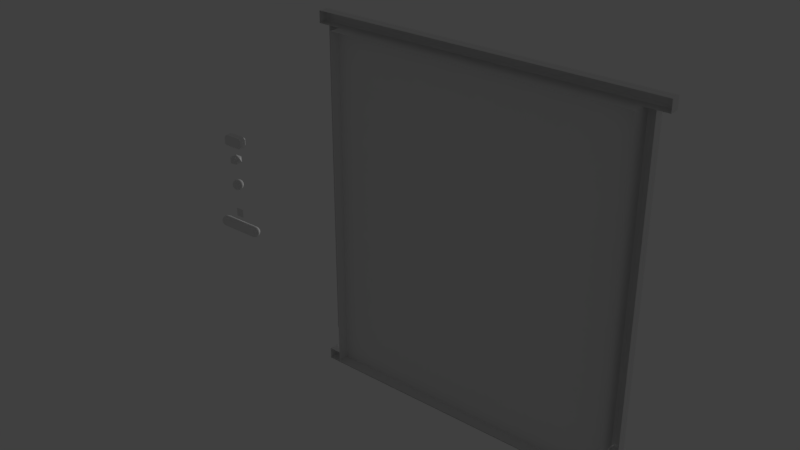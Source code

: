 # Source: scene_1.blend  (saved by Blender 2.79.0; exported with 4.5.12 LTS)
import bpy
from mathutils import Matrix  # noqa: F401  (used for matrix-valued properties, if any)

bpy.ops.wm.read_factory_settings(use_empty=True)
scene = bpy.context.scene
scene.name = 'Scene'

# ---- collections
col_collection_1 = bpy.data.collections.new('Collection 1'); scene.collection.children.link(col_collection_1)

# ---- materials (node trees are filled in below, after node groups)
mat_door = bpy.data.materials.new('door')
mat_door.alpha_threshold = 0.0
mat_door.use_transparent_shadow = False
mat_door.roughness = 0.5
mat_door.specular_intensity = 0.0
mat_wall = bpy.data.materials.new('wall')
mat_wall.alpha_threshold = 0.0
mat_wall.use_transparent_shadow = False
mat_wall.roughness = 0.5
mat_wall.specular_intensity = 0.0
mat_background = bpy.data.materials.new('background')
mat_background.alpha_threshold = 0.0
mat_background.use_transparent_shadow = False
mat_background.roughness = 0.5
mat_background.specular_intensity = 0.0
mat_ball = bpy.data.materials.new('ball')
mat_ball.alpha_threshold = 0.0
mat_ball.use_transparent_shadow = False
mat_ball.roughness = 0.5

# ---- material node trees

# ---- world
world_world = bpy.data.worlds.new('World'); scene.world = world_world
world_world.color = (0.05088, 0.05088, 0.05088)
world_world.use_sun_shadow = False
world_world.sun_shadow_jitter_overblur = 0.0
world_world.cycles.sampling_method = 'MANUAL'

# ---- lights
light_sun_001 = bpy.data.lights.new('Sun.001', 'SUN')
light_sun_001.transmission_factor = 0.0
light_sun_001.angle = 0.1993
light_sun_001.energy = 1.0
light_sun_001.shadow_buffer_clip_start = 0.5
light_sun_001.shadow_soft_size = 0.1
light_sun_001.shadow_cascade_max_distance = 1000.0

# ---- meshes
me_cube_009 = bpy.data.meshes.new('Cube.009')
me_cube_009.from_pydata([(-0.0475, -0.0475, -0.1396), (0.0475, -0.0475, -0.1396), (-0.03277, 0.0475, -0.1241), (-0.0475, 0.03277, -0.1396), (0.03277, 0.0475, -0.1241), (0.0475, 0.03277, -0.1396), (-0.0475, -0.0475, 0.1269), (-0.0475, 0.03277, 0.1269), (0.03277, 0.0475, 0.1396), (0.0475, 0.03277, 0.1269), (-0.03277, 0.0475, 0.1396), (0.0475, -0.0475, 0.1269)], [], [(10, 2, 3, 7), (5, 3, 2, 4), (9, 5, 4, 8), (3, 5, 1, 0), (5, 9, 11, 1), (0, 6, 7, 3), (2, 10, 8, 4)])
_uv = me_cube_009.uv_layers.new(name='UVMap')
_uv.uv.foreach_set('vector', [0.473, 0.9999, 0.4587, 0.2919, 0.5119, 0.2319, 0.5321, 0.962, 0.2376, 0.2319, 0.5119, 0.2319, 0.4587, 0.2919, 0.2911, 0.2884, 0.2198, 0.9613, 0.2376, 0.2319, 0.2911, 0.2884, 0.279, 0.9991, 0.5119, 0.2319, 0.2376, 0.2319, 0.2376, 9.395e-05, 0.5119, 8.67e-05, 0.2376, 0.2319, 0.2198, 0.9613, 8.67e-05, 0.956, 0.01789, 0.2265, 0.7318, 0.2258, 0.7519, 0.9559, 0.5321, 0.962, 0.5119, 0.2319, 0.4587, 0.2919, 0.473, 0.9999, 0.279, 0.9991, 0.2911, 0.2884])
me_cube_009.materials.append(mat_door)
me_cube_009.use_remesh_preserve_volume = False
me_cube_009.use_remesh_preserve_attributes = False
me_cube_009.use_mirror_vertex_groups = False
me_cube_009.update()
me_cube_008 = bpy.data.meshes.new('Cube.008')
me_cube_008.from_pydata([(-1.5, -0.05, 0.05), (1.5, -0.05, 0.05), (-1.5, -0.05, -0.05), (1.5, -0.05, -0.05), (-1.484, 0.05, 0.03449), (-1.5, 0.03449, 0.05), (1.484, 0.05, 0.03449), (1.5, 0.03449, 0.05), (-1.484, 0.05, -0.03449), (-1.5, 0.03449, -0.05), (1.5, 0.03449, -0.05), (1.484, 0.05, -0.03449)], [], [(4, 6, 11, 8), (10, 7, 1, 3), (0, 1, 7, 5), (9, 10, 3, 2), (6, 4, 5, 7), (9, 5, 4, 8), (7, 10, 11, 6), (10, 9, 8, 11), (5, 9, 2, 0)])
_uv = me_cube_008.uv_layers.new(name='UVMap')
_uv.uv.foreach_set('vector', [0.06552, 0.05724, 0.06515, 0.9434, 0.03937, 0.9428, 0.03973, 0.05657, 0.02564, 0.9546, 0.07924, 0.9547, 0.07916, 1.0, 0.02556, 0.9999, 0.1049, 0.04542, 0.1048, 0.9547, 0.07924, 0.9547, 0.07925, 0.04542, 0.02564, 0.04532, 0.02564, 0.9546, 3.237e-05, 0.9546, 3.237e-05, 0.04532, 0.06515, 0.9434, 0.06552, 0.05724, 0.07925, 0.04542, 0.07924, 0.9547, 0.02564, 0.04532, 0.07925, 0.04542, 0.06552, 0.05724, 0.03973, 0.05657, 0.07924, 0.9547, 0.02564, 0.9546, 0.03937, 0.9428, 0.06515, 0.9434, 0.02564, 0.9546, 0.02564, 0.04532, 0.03973, 0.05657, 0.03937, 0.9428, 0.07925, 0.04542, 0.02564, 0.04532, 0.02572, 3.237e-05, 0.07933, 0.0001272])
me_cube_008.materials.append(mat_wall)
me_cube_008.use_remesh_preserve_volume = False
me_cube_008.use_remesh_preserve_attributes = False
me_cube_008.use_mirror_vertex_groups = False
me_cube_008.update()
me_cube_007 = bpy.data.meshes.new('Cube.007')
me_cube_007.from_pydata([(-1.5, -0.05, 0.05), (1.5, -0.05, 0.05), (-1.5, -0.05, -0.05), (1.5, -0.05, -0.05), (-1.484, 0.05, 0.03449), (-1.5, 0.03449, 0.05), (1.484, 0.05, 0.03449), (1.5, 0.03449, 0.05), (-1.484, 0.05, -0.03449), (-1.5, 0.03449, -0.05), (1.5, 0.03449, -0.05), (1.484, 0.05, -0.03449)], [], [(4, 6, 11, 8), (10, 7, 1, 3), (0, 1, 7, 5), (9, 10, 3, 2), (6, 4, 5, 7), (9, 5, 4, 8), (7, 10, 11, 6), (10, 9, 8, 11), (5, 9, 2, 0)])
_uv = me_cube_007.uv_layers.new(name='UVMap')
_uv.uv.foreach_set('vector', [0.06552, 0.05724, 0.06515, 0.9434, 0.03937, 0.9428, 0.03973, 0.05657, 0.02564, 0.9546, 0.07924, 0.9547, 0.07916, 1.0, 0.02556, 0.9999, 0.1049, 0.04542, 0.1048, 0.9547, 0.07924, 0.9547, 0.07925, 0.04542, 0.02564, 0.04532, 0.02564, 0.9546, 3.237e-05, 0.9546, 3.237e-05, 0.04532, 0.06515, 0.9434, 0.06552, 0.05724, 0.07925, 0.04542, 0.07924, 0.9547, 0.02564, 0.04532, 0.07925, 0.04542, 0.06552, 0.05724, 0.03973, 0.05657, 0.07924, 0.9547, 0.02564, 0.9546, 0.03937, 0.9428, 0.06515, 0.9434, 0.02564, 0.9546, 0.02564, 0.04532, 0.03973, 0.05657, 0.03937, 0.9428, 0.07925, 0.04542, 0.02564, 0.04532, 0.02572, 3.237e-05, 0.07933, 0.0001272])
me_cube_007.materials.append(mat_wall)
me_cube_007.use_remesh_preserve_volume = False
me_cube_007.use_remesh_preserve_attributes = False
me_cube_007.use_mirror_vertex_groups = False
me_cube_007.update()
me_cube_006 = bpy.data.meshes.new('Cube.006')
me_cube_006.from_pydata([(-0.05, -0.05, 1.367), (0.05, -0.05, 1.367), (-0.03449, 0.05, 1.351), (-0.05, 0.03449, 1.367), (0.05, 0.03449, 1.367), (0.03449, 0.05, 1.351), (0.05, 0.03449, -1.367), (0.03449, 0.05, -1.354), (-0.03449, 0.05, -1.354), (-0.05, 0.03449, -1.367), (0.05, -0.05, -1.367), (-0.05, -0.05, -1.367)], [], [(8, 2, 5, 7), (4, 3, 0, 1), (11, 0, 3, 9), (6, 4, 1, 10), (3, 4, 5, 2), (4, 6, 7, 5), (2, 8, 9, 3)])
_uv = me_cube_006.uv_layers.new(name='UVMap')
_uv.uv.foreach_set('vector', [0.07196, 0.009915, 0.07401, 0.9404, 0.04595, 0.9396, 0.0468, 0.009893, 0.03161, 0.9521, 0.08811, 0.9522, 0.08799, 1.0, 0.03148, 0.9998, 0.1187, 7.191e-05, 0.1175, 0.9523, 0.08811, 0.9522, 0.08929, 3.524e-05, 0.02946, 3.445e-05, 0.03161, 0.9521, 0.00218, 0.9521, 3.445e-05, 0.0001007, 0.08811, 0.9522, 0.03161, 0.9521, 0.04595, 0.9396, 0.07401, 0.9404, 0.03161, 0.9521, 0.02946, 3.445e-05, 0.0468, 0.009893, 0.04595, 0.9396, 0.07401, 0.9404, 0.07196, 0.009915, 0.08929, 3.524e-05, 0.08811, 0.9522])
me_cube_006.materials.append(mat_wall)
me_cube_006.use_remesh_preserve_volume = False
me_cube_006.use_remesh_preserve_attributes = False
me_cube_006.use_mirror_vertex_groups = False
me_cube_006.update()
me_cube_005 = bpy.data.meshes.new('Cube.005')
me_cube_005.from_pydata([(-0.0475, -0.0475, -0.1396), (0.0475, -0.0475, -0.1396), (-0.03277, 0.0475, -0.1241), (-0.0475, 0.03277, -0.1396), (0.03277, 0.0475, -0.1241), (0.0475, 0.03277, -0.1396), (-0.0475, -0.0475, 0.1269), (0.0475, -0.0475, 0.1269), (-0.03277, 0.0475, 0.1396), (-0.0475, 0.03277, 0.1269), (0.0475, 0.03277, 0.1269), (0.03277, 0.0475, 0.1396)], [], [(8, 2, 3, 9), (5, 3, 2, 4), (10, 5, 4, 11), (3, 5, 1, 0), (5, 10, 7, 1), (0, 6, 9, 3), (2, 8, 11, 4)])
_uv = me_cube_005.uv_layers.new(name='UVMap')
_uv.uv.foreach_set('vector', [0.473, 0.9999, 0.4587, 0.2919, 0.5119, 0.2319, 0.5321, 0.962, 0.2376, 0.2319, 0.5119, 0.2319, 0.4587, 0.2919, 0.2911, 0.2884, 0.2198, 0.9613, 0.2376, 0.2319, 0.2911, 0.2884, 0.279, 0.9991, 0.5119, 0.2319, 0.2376, 0.2319, 0.2376, 9.362e-05, 0.5119, 8.67e-05, 0.2376, 0.2319, 0.2198, 0.9613, 8.67e-05, 0.956, 0.01789, 0.2265, 0.7318, 0.2258, 0.7519, 0.9559, 0.5321, 0.962, 0.5119, 0.2319, 0.4587, 0.2919, 0.473, 0.9999, 0.279, 0.9991, 0.2911, 0.2884])
me_cube_005.materials.append(mat_door)
me_cube_005.use_remesh_preserve_volume = False
me_cube_005.use_remesh_preserve_attributes = False
me_cube_005.use_mirror_vertex_groups = False
me_cube_005.update()
me_cube_003 = bpy.data.meshes.new('Cube.003')
me_cube_003.from_pydata([(-0.05, -0.05, 1.367), (0.05, -0.05, 1.367), (-0.03449, 0.05, 1.351), (-0.05, 0.03449, 1.367), (0.05, 0.03449, 1.367), (0.03449, 0.05, 1.351), (0.05, -0.05, -1.367), (-0.03449, 0.05, -1.354), (0.05, 0.03449, -1.367), (0.03449, 0.05, -1.354), (-0.05, 0.03449, -1.367), (-0.05, -0.05, -1.367)], [], [(7, 2, 5, 9), (4, 3, 0, 1), (11, 0, 3, 10), (8, 4, 1, 6), (3, 4, 5, 2), (4, 8, 9, 5), (2, 7, 10, 3)])
_uv = me_cube_003.uv_layers.new(name='UVMap')
_uv.uv.foreach_set('vector', [0.07196, 0.009915, 0.07401, 0.9404, 0.04595, 0.9396, 0.0468, 0.009893, 0.03161, 0.9521, 0.08811, 0.9522, 0.08799, 1.0, 0.03148, 0.9998, 0.1187, 7.182e-05, 0.1175, 0.9523, 0.08811, 0.9522, 0.08929, 3.52e-05, 0.02946, 3.445e-05, 0.03161, 0.9521, 0.00218, 0.9521, 3.445e-05, 0.0001007, 0.08811, 0.9522, 0.03161, 0.9521, 0.04595, 0.9396, 0.07401, 0.9404, 0.03161, 0.9521, 0.02946, 3.445e-05, 0.0468, 0.009893, 0.04595, 0.9396, 0.07401, 0.9404, 0.07196, 0.009915, 0.08929, 3.52e-05, 0.08811, 0.9522])
me_cube_003.materials.append(mat_wall)
me_cube_003.use_remesh_preserve_volume = False
me_cube_003.use_remesh_preserve_attributes = False
me_cube_003.use_mirror_vertex_groups = False
me_cube_003.update()
me_cube_001 = bpy.data.meshes.new('Cube.001')
me_cube_001.from_pydata([(-1.3, -0.05, -1.5), (-1.3, -0.05, 1.5), (-1.3, 0.05, -1.5), (-1.3, 0.05, 1.5), (1.3, -0.05, -1.5), (1.3, -0.05, 1.5), (1.3, 0.05, -1.5), (1.3, 0.05, 1.5)], [], [(0, 1, 3, 2), (2, 3, 7, 6), (6, 7, 5, 4), (2, 6, 4, 0), (7, 3, 1, 5)])
_uv = me_cube_001.uv_layers.new(name='UVMap')
_uv.uv.foreach_set('vector', [0.8749, 0.03134, 0.8749, 0.9687, 0.8437, 0.9687, 0.8437, 0.03134, 0.8437, 0.03134, 0.8437, 0.9687, 0.03134, 0.9687, 0.03134, 0.03134, 0.03134, 0.03134, 0.03134, 0.9687, 9.352e-05, 0.9687, 9.352e-05, 0.03134, 0.8437, 0.03134, 0.03134, 0.03134, 0.03134, 9.434e-05, 0.8437, 9.352e-05, 0.03134, 0.9687, 0.8437, 0.9687, 0.8437, 0.9999, 0.03134, 0.9999])
me_cube_001.materials.append(mat_background)
me_cube_001.use_remesh_preserve_volume = False
me_cube_001.use_remesh_preserve_attributes = False
me_cube_001.use_mirror_vertex_groups = False
me_cube_001.update()
me_sphere_001 = bpy.data.meshes.new('Sphere.001')
me_sphere_001.from_pydata([(0.0, -0.03536, 0.03536), (0.0, 0.01913, 0.04619), (0.0, 0.03536, 0.03536), (0.0, 0.04619, 0.01913), (0.009567, -0.04619, 0.01657), (0.01768, -0.03536, 0.03062), (0.0231, -0.01913, 0.04001), (0.025, 2.928e-10, 0.0433), (0.0231, 0.01913, 0.04001), (0.01768, 0.03536, 0.03062), (0.009567, 0.04619, 0.01657), (-6.538e-09, -0.05, 1.589e-09), (0.01657, -0.04619, 0.009567), (0.03062, -0.03536, 0.01768), (0.04001, -0.01913, 0.0231), (0.0433, 1.093e-09, 0.025), (0.04001, 0.01913, 0.0231), (0.03062, 0.03536, 0.01768), (0.01657, 0.04619, 0.009567), (0.01913, -0.04619, 5.698e-09), (0.03536, -0.03536, 5.427e-09), (0.04619, -0.01913, 4.645e-09), (0.05, 2.186e-09, 6.972e-09), (0.04619, 0.01913, 6.318e-09), (0.03536, 0.03536, 8.517e-09), (0.01913, 0.04619, 9.736e-09), (0.01657, -0.04619, -0.009567), (0.03062, -0.03536, -0.01768), (0.04001, -0.01913, -0.0231), (0.0433, 3.278e-09, -0.025), (0.04001, 0.01913, -0.0231), (0.03062, 0.03536, -0.01768), (0.01657, 0.04619, -0.009567), (0.009567, -0.04619, -0.01657), (0.01768, -0.03536, -0.03062), (0.0231, -0.01913, -0.04001), (0.025, 4.078e-09, -0.0433), (0.0231, 0.01913, -0.04001), (0.01768, 0.03536, -0.03062), (0.009567, 0.04619, -0.01657), (-4.96e-11, -0.04619, -0.01913), (-2.285e-09, -0.03536, -0.03536), (-2.285e-09, -0.01913, -0.04619), (-2.285e-09, 4.371e-09, -0.05), (-2.285e-09, 0.01913, -0.04619), (-2.285e-09, 0.03536, -0.03536), (-7.947e-10, 0.04619, -0.01913), (-0.009567, -0.04619, -0.01657), (-0.01768, -0.03536, -0.03062), (-0.0231, -0.01913, -0.04001), (-0.025, 4.078e-09, -0.0433), (-0.0231, 0.01913, -0.04001), (-0.01768, 0.03536, -0.03062), (-0.009567, 0.04619, -0.01657), (-0.01657, -0.04619, -0.009567), (-0.03062, -0.03536, -0.01768), (-0.04001, -0.01913, -0.0231), (-0.0433, 3.278e-09, -0.025), (-0.04001, 0.01913, -0.0231), (-0.03062, 0.03536, -0.01768), (-0.01657, 0.04619, -0.009567), (-0.01913, -0.04619, 6.443e-09), (-0.03536, -0.03536, 9.897e-09), (-0.04619, -0.01913, 9.116e-09), (-0.05, 2.186e-09, 1.144e-08), (-0.04619, 0.01913, 1.079e-08), (-0.03536, 0.03536, 1.299e-08), (-0.01913, 0.04619, 1.048e-08), (-0.01657, -0.04619, 0.009567), (-0.03062, -0.03536, 0.01768), (-0.04001, -0.01913, 0.0231), (-0.0433, 1.093e-09, 0.025), (-0.04001, 0.01913, 0.0231), (-0.03062, 0.03536, 0.01768), (-0.01657, 0.04619, 0.009567), (0.0, 0.05, 9.735e-09), (-0.009567, -0.04619, 0.01657), (-0.01768, -0.03536, 0.03062), (-0.0231, -0.01913, 0.04001), (-0.025, 2.928e-10, 0.0433), (-0.0231, 0.01913, 0.04001), (-0.01768, 0.03536, 0.03062), (-0.009567, 0.04619, 0.01657), (6.955e-10, -0.04619, 0.01913), (2.186e-09, -0.01913, 0.04619), (3.676e-09, 4.441e-16, 0.05)], [], [(3, 2, 9, 10), (1, 85, 7, 8), (84, 0, 5, 6), (83, 11, 4), (75, 3, 10), (2, 1, 8, 9), (85, 84, 6, 7), (0, 83, 4, 5), (75, 10, 18), (9, 8, 16, 17), (7, 6, 14, 15), (5, 4, 12, 13), (10, 9, 17, 18), (8, 7, 15, 16), (6, 5, 13, 14), (4, 11, 12), (15, 14, 21, 22), (13, 12, 19, 20), (18, 17, 24, 25), (16, 15, 22, 23), (14, 13, 20, 21), (12, 11, 19), (75, 18, 25), (17, 16, 23, 24), (25, 24, 31, 32), (23, 22, 29, 30), (21, 20, 27, 28), (19, 11, 26), (75, 25, 32), (24, 23, 30, 31), (22, 21, 28, 29), (20, 19, 26, 27), (28, 27, 34, 35), (26, 11, 33), (75, 32, 39), (31, 30, 37, 38), (29, 28, 35, 36), (27, 26, 33, 34), (32, 31, 38, 39), (30, 29, 36, 37), (75, 39, 46), (38, 37, 44, 45), (36, 35, 42, 43), (34, 33, 40, 41), (39, 38, 45, 46), (37, 36, 43, 44), (35, 34, 41, 42), (33, 11, 40), (41, 40, 47, 48), (46, 45, 52, 53), (44, 43, 50, 51), (42, 41, 48, 49), (40, 11, 47), (75, 46, 53), (45, 44, 51, 52), (43, 42, 49, 50), (53, 52, 59, 60), (51, 50, 57, 58), (49, 48, 55, 56), (47, 11, 54), (75, 53, 60), (52, 51, 58, 59), (50, 49, 56, 57), (48, 47, 54, 55), (54, 11, 61), (75, 60, 67), (59, 58, 65, 66), (57, 56, 63, 64), (55, 54, 61, 62), (60, 59, 66, 67), (58, 57, 64, 65), (56, 55, 62, 63), (66, 65, 72, 73), (64, 63, 70, 71), (62, 61, 68, 69), (67, 66, 73, 74), (65, 64, 71, 72), (63, 62, 69, 70), (61, 11, 68), (75, 67, 74), (74, 73, 81, 82), (72, 71, 79, 80), (70, 69, 77, 78), (68, 11, 76), (75, 74, 82), (73, 72, 80, 81), (71, 70, 78, 79), (69, 68, 76, 77), (80, 79, 85, 1), (78, 77, 0, 84), (76, 11, 83), (75, 82, 3), (81, 80, 1, 2), (79, 78, 84, 85), (77, 76, 83, 0), (82, 81, 2, 3)])
me_sphere_001.polygons.foreach_set('use_smooth', [True] * 96)
_uv = me_sphere_001.uv_layers.new(name='UVMap')
_uv.uv.foreach_set('vector', [0.2178, 0.0008937, 0.3127, 0.0001018, 0.2846, 0.07447, 0.2141, 0.04558, 0.4036, 0.03433, 0.4768, 0.1025, 0.3841, 0.1676, 0.3407, 0.1158, 0.5188, 0.1971, 0.5188, 0.3045, 0.4311, 0.3015, 0.415, 0.2294, 0.4722, 0.4033, 0.3939, 0.4704, 0.4263, 0.3838, 0.1249, 0.02957, 0.2178, 0.0008937, 0.2141, 0.04558, 0.3127, 0.0001018, 0.4036, 0.03433, 0.3407, 0.1158, 0.2846, 0.07447, 0.4768, 0.1025, 0.5188, 0.1971, 0.415, 0.2294, 0.3841, 0.1676, 0.5188, 0.3045, 0.4722, 0.4033, 0.4263, 0.3838, 0.4311, 0.3015, 0.1249, 0.02957, 0.2141, 0.04558, 0.1956, 0.0799, 0.2846, 0.07447, 0.3407, 0.1158, 0.2856, 0.1675, 0.2466, 0.1242, 0.3841, 0.1676, 0.415, 0.2294, 0.3442, 0.2608, 0.3173, 0.2123, 0.4311, 0.3015, 0.4263, 0.3838, 0.3854, 0.3836, 0.3672, 0.316, 0.2141, 0.04558, 0.2846, 0.07447, 0.2466, 0.1242, 0.1956, 0.0799, 0.3407, 0.1158, 0.3841, 0.1676, 0.3173, 0.2123, 0.2856, 0.1675, 0.415, 0.2294, 0.4311, 0.3015, 0.3672, 0.316, 0.3442, 0.2608, 0.4263, 0.3838, 0.3939, 0.4704, 0.3854, 0.3836, 0.3173, 0.2123, 0.3442, 0.2608, 0.2866, 0.2938, 0.2594, 0.25, 0.3672, 0.316, 0.3854, 0.3836, 0.3508, 0.3965, 0.3161, 0.3408, 0.1956, 0.0799, 0.2466, 0.1242, 0.2028, 0.1592, 0.168, 0.1035, 0.2856, 0.1675, 0.3173, 0.2123, 0.2594, 0.25, 0.2323, 0.2062, 0.3442, 0.2608, 0.3672, 0.316, 0.3161, 0.3408, 0.2866, 0.2938, 0.3854, 0.3836, 0.3939, 0.4704, 0.3508, 0.3965, 0.1249, 0.02957, 0.1956, 0.0799, 0.168, 0.1035, 0.2466, 0.1242, 0.2856, 0.1675, 0.2323, 0.2062, 0.2028, 0.1592, 0.168, 0.1035, 0.2028, 0.1592, 0.1517, 0.184, 0.1335, 0.1164, 0.2323, 0.2062, 0.2594, 0.25, 0.2016, 0.2877, 0.1747, 0.2392, 0.2866, 0.2938, 0.3161, 0.3408, 0.2723, 0.3758, 0.2333, 0.3325, 0.3508, 0.3965, 0.3939, 0.4704, 0.3233, 0.4201, 0.1249, 0.02957, 0.168, 0.1035, 0.1335, 0.1164, 0.2028, 0.1592, 0.2323, 0.2062, 0.1747, 0.2392, 0.1517, 0.184, 0.2594, 0.25, 0.2866, 0.2938, 0.2333, 0.3325, 0.2016, 0.2877, 0.3161, 0.3408, 0.3508, 0.3965, 0.3233, 0.4201, 0.2723, 0.3758, 0.2333, 0.3325, 0.2723, 0.3758, 0.2343, 0.4255, 0.1782, 0.3842, 0.3233, 0.4201, 0.3939, 0.4704, 0.3048, 0.4544, 0.1249, 0.02957, 0.1335, 0.1164, 0.09256, 0.1162, 0.1517, 0.184, 0.1747, 0.2392, 0.1038, 0.2706, 0.08777, 0.1985, 0.2016, 0.2877, 0.2333, 0.3325, 0.1782, 0.3842, 0.1347, 0.3324, 0.2723, 0.3758, 0.3233, 0.4201, 0.3048, 0.4544, 0.2343, 0.4255, 0.1335, 0.1164, 0.1517, 0.184, 0.08777, 0.1985, 0.09256, 0.1162, 0.1747, 0.2392, 0.2016, 0.2877, 0.1347, 0.3324, 0.1038, 0.2706, 0.1249, 0.02957, 0.09256, 0.1162, 0.04662, 0.09666, 0.08777, 0.1985, 0.1038, 0.2706, 0.0001018, 0.3029, 0.0001019, 0.1955, 0.1347, 0.3324, 0.1782, 0.3842, 0.1152, 0.4657, 0.04209, 0.3975, 0.2343, 0.4255, 0.3048, 0.4544, 0.301, 0.4991, 0.2061, 0.4999, 0.09256, 0.1162, 0.08777, 0.1985, 0.0001019, 0.1955, 0.04662, 0.09666, 0.1038, 0.2706, 0.1347, 0.3324, 0.04209, 0.3975, 0.0001018, 0.3029, 0.1782, 0.3842, 0.2343, 0.4255, 0.2061, 0.4999, 0.1152, 0.4657, 0.3048, 0.4544, 0.3939, 0.4704, 0.301, 0.4991, 0.5188, 0.8045, 0.4722, 0.9033, 0.4263, 0.8838, 0.4311, 0.8015, 0.2178, 0.5009, 0.3127, 0.5001, 0.2846, 0.5745, 0.2141, 0.5456, 0.4036, 0.5343, 0.4768, 0.6025, 0.3841, 0.6676, 0.3407, 0.6158, 0.5188, 0.6971, 0.5188, 0.8045, 0.4311, 0.8015, 0.415, 0.7294, 0.4722, 0.9033, 0.3939, 0.9704, 0.4263, 0.8838, 0.1249, 0.5296, 0.2178, 0.5009, 0.2141, 0.5456, 0.3127, 0.5001, 0.4036, 0.5343, 0.3407, 0.6158, 0.2846, 0.5745, 0.4768, 0.6025, 0.5188, 0.6971, 0.415, 0.7294, 0.3841, 0.6676, 0.2141, 0.5456, 0.2846, 0.5745, 0.2466, 0.6242, 0.1956, 0.5799, 0.3407, 0.6158, 0.3841, 0.6676, 0.3173, 0.7123, 0.2856, 0.6675, 0.415, 0.7294, 0.4311, 0.8015, 0.3672, 0.816, 0.3442, 0.7608, 0.4263, 0.8838, 0.3939, 0.9704, 0.3854, 0.8836, 0.1249, 0.5296, 0.2141, 0.5456, 0.1956, 0.5799, 0.2846, 0.5745, 0.3407, 0.6158, 0.2856, 0.6675, 0.2466, 0.6242, 0.3841, 0.6676, 0.415, 0.7294, 0.3442, 0.7608, 0.3173, 0.7123, 0.4311, 0.8015, 0.4263, 0.8838, 0.3854, 0.8836, 0.3672, 0.816, 0.3854, 0.8836, 0.3939, 0.9704, 0.3508, 0.8965, 0.1249, 0.5296, 0.1956, 0.5799, 0.168, 0.6035, 0.2466, 0.6242, 0.2856, 0.6675, 0.2323, 0.7062, 0.2028, 0.6592, 0.3173, 0.7123, 0.3442, 0.7608, 0.2866, 0.7938, 0.2594, 0.75, 0.3672, 0.816, 0.3854, 0.8836, 0.3508, 0.8965, 0.3161, 0.8408, 0.1956, 0.5799, 0.2466, 0.6242, 0.2028, 0.6592, 0.168, 0.6035, 0.2856, 0.6675, 0.3173, 0.7123, 0.2594, 0.75, 0.2323, 0.7062, 0.3442, 0.7608, 0.3672, 0.816, 0.3161, 0.8408, 0.2866, 0.7938, 0.2028, 0.6592, 0.2323, 0.7062, 0.1747, 0.7392, 0.1517, 0.684, 0.2594, 0.75, 0.2866, 0.7938, 0.2333, 0.8325, 0.2016, 0.7877, 0.3161, 0.8408, 0.3508, 0.8965, 0.3233, 0.9201, 0.2723, 0.8758, 0.168, 0.6035, 0.2028, 0.6592, 0.1517, 0.684, 0.1335, 0.6164, 0.2323, 0.7062, 0.2594, 0.75, 0.2016, 0.7877, 0.1747, 0.7392, 0.2866, 0.7938, 0.3161, 0.8408, 0.2723, 0.8758, 0.2333, 0.8325, 0.3508, 0.8965, 0.3939, 0.9704, 0.3233, 0.9201, 0.1249, 0.5296, 0.168, 0.6035, 0.1335, 0.6164, 0.1335, 0.6164, 0.1517, 0.684, 0.08777, 0.6985, 0.09256, 0.6162, 0.1747, 0.7392, 0.2016, 0.7877, 0.1347, 0.8324, 0.1038, 0.7706, 0.2333, 0.8325, 0.2723, 0.8758, 0.2343, 0.9255, 0.1782, 0.8842, 0.3233, 0.9201, 0.3939, 0.9704, 0.3048, 0.9544, 0.1249, 0.5296, 0.1335, 0.6164, 0.09256, 0.6162, 0.1517, 0.684, 0.1747, 0.7392, 0.1038, 0.7706, 0.08777, 0.6985, 0.2016, 0.7877, 0.2333, 0.8325, 0.1782, 0.8842, 0.1347, 0.8324, 0.2723, 0.8758, 0.3233, 0.9201, 0.3048, 0.9544, 0.2343, 0.9255, 0.1038, 0.7706, 0.1347, 0.8324, 0.04209, 0.8975, 0.0001018, 0.8029, 0.1782, 0.8842, 0.2343, 0.9255, 0.2061, 0.9999, 0.1152, 0.9657, 0.3048, 0.9544, 0.3939, 0.9704, 0.301, 0.9991, 0.1249, 0.5296, 0.09256, 0.6162, 0.04662, 0.5967, 0.08777, 0.6985, 0.1038, 0.7706, 0.0001018, 0.8029, 0.0001018, 0.6955, 0.1347, 0.8324, 0.1782, 0.8842, 0.1152, 0.9657, 0.04209, 0.8975, 0.2343, 0.9255, 0.3048, 0.9544, 0.301, 0.9991, 0.2061, 0.9999, 0.09256, 0.6162, 0.08777, 0.6985, 0.0001018, 0.6955, 0.04662, 0.5967])
me_sphere_001.materials.append(mat_ball)
me_sphere_001.use_remesh_preserve_volume = False
me_sphere_001.use_remesh_preserve_attributes = False
me_sphere_001.use_mirror_vertex_groups = False
me_sphere_001.update()
me_sphere_001.normals_split_custom_set([tuple(v) for v in zip(*[iter([4.93e-09, 0.9122, 0.4097, 9.578e-08, 0.6913, 0.7226, 0.3613, 0.6913, 0.6258, 0.2049, 0.9122, 0.3548, 2.566e-08, 0.3718, 0.9283, 2.067e-08, 1.55e-08, 1.0, 0.5, -5.166e-09, 0.866, 0.4642, 0.3718, 0.804, 9.75e-08, -0.3718, 0.9283, 1.159e-07, -0.6913, 0.7226, 0.3613, -0.6913, 0.6258, 0.4642, -0.3718, 0.804, 0.0, -0.9122, 0.4097, -7.163e-08, -1.0, -5.557e-08, 0.2049, -0.9122, 0.3548, -1.42e-08, 1.0, 8.645e-09, 4.93e-09, 0.9122, 0.4097, 0.2049, 0.9122, 0.3548, 9.578e-08, 0.6913, 0.7226, 2.566e-08, 0.3718, 0.9283, 0.4642, 0.3718, 0.804, 0.3613, 0.6913, 0.6258, 2.067e-08, 1.55e-08, 1.0, 9.75e-08, -0.3718, 0.9283, 0.4642, -0.3718, 0.804, 0.5, -5.166e-09, 0.866, 1.159e-07, -0.6913, 0.7226, 0.0, -0.9122, 0.4097, 0.2049, -0.9122, 0.3548, 0.3613, -0.6913, 0.6258, -1.42e-08, 1.0, 8.645e-09, 0.2049, 0.9122, 0.3548, 0.3548, 0.9122, 0.2049, 0.3613, 0.6913, 0.6258, 0.4642, 0.3718, 0.804, 0.804, 0.3718, 0.4642, 0.6258, 0.6913, 0.3613, 0.5, -5.166e-09, 0.866, 0.4642, -0.3718, 0.804, 0.804, -0.3718, 0.4642, 0.866, 2.067e-08, 0.5, 0.3613, -0.6913, 0.6258, 0.2049, -0.9122, 0.3548, 0.3548, -0.9122, 0.2049, 0.6258, -0.6913, 0.3613, 0.2049, 0.9122, 0.3548, 0.3613, 0.6913, 0.6258, 0.6258, 0.6913, 0.3613, 0.3548, 0.9122, 0.2049, 0.4642, 0.3718, 0.804, 0.5, -5.166e-09, 0.866, 0.866, 2.067e-08, 0.5, 0.804, 0.3718, 0.4642, 0.4642, -0.3718, 0.804, 0.3613, -0.6913, 0.6258, 0.6258, -0.6913, 0.3613, 0.804, -0.3718, 0.4642, 0.2049, -0.9122, 0.3548, -7.163e-08, -1.0, -5.557e-08, 0.3548, -0.9122, 0.2049, 0.866, 2.067e-08, 0.5, 0.804, -0.3718, 0.4642, 0.9283, -0.3718, -7.184e-08, 1.0, 2.067e-08, -8.266e-08, 0.6258, -0.6913, 0.3613, 0.3548, -0.9122, 0.2049, 0.4097, -0.9122, -6.902e-08, 0.7226, -0.6913, -6.553e-08, 0.3548, 0.9122, 0.2049, 0.6258, 0.6913, 0.3613, 0.7226, 0.6913, 9.578e-08, 0.4097, 0.9122, 4.93e-09, 0.804, 0.3718, 0.4642, 0.866, 2.067e-08, 0.5, 1.0, 2.067e-08, -8.266e-08, 0.9283, 0.3718, -3.079e-08, 0.804, -0.3718, 0.4642, 0.6258, -0.6913, 0.3613, 0.7226, -0.6913, -6.553e-08, 0.9283, -0.3718, -7.184e-08, 0.3548, -0.9122, 0.2049, -7.163e-08, -1.0, -5.557e-08, 0.4097, -0.9122, -6.902e-08, -1.42e-08, 1.0, 8.645e-09, 0.3548, 0.9122, 0.2049, 0.4097, 0.9122, 4.93e-09, 0.6258, 0.6913, 0.3613, 0.804, 0.3718, 0.4642, 0.9283, 0.3718, -3.079e-08, 0.7226, 0.6913, 9.578e-08, 0.4097, 0.9122, 4.93e-09, 0.7226, 0.6913, 9.578e-08, 0.6258, 0.6913, -0.3613, 0.3548, 0.9122, -0.2049, 0.9283, 0.3718, -3.079e-08, 1.0, 2.067e-08, -8.266e-08, 0.866, 0.0, -0.5, 0.804, 0.3718, -0.4642, 0.9283, -0.3718, -7.184e-08, 0.7226, -0.6913, -6.553e-08, 0.6258, -0.6913, -0.3613, 0.804, -0.3718, -0.4642, 0.4097, -0.9122, -6.902e-08, -7.163e-08, -1.0, -5.557e-08, 0.3548, -0.9122, -0.2049, -1.42e-08, 1.0, 8.645e-09, 0.4097, 0.9122, 4.93e-09, 0.3548, 0.9122, -0.2049, 0.7226, 0.6913, 9.578e-08, 0.9283, 0.3718, -3.079e-08, 0.804, 0.3718, -0.4642, 0.6258, 0.6913, -0.3613, 1.0, 2.067e-08, -8.266e-08, 0.9283, -0.3718, -7.184e-08, 0.804, -0.3718, -0.4642, 0.866, 0.0, -0.5, 0.7226, -0.6913, -6.553e-08, 0.4097, -0.9122, -6.902e-08, 0.3548, -0.9122, -0.2049, 0.6258, -0.6913, -0.3613, 0.804, -0.3718, -0.4642, 0.6258, -0.6913, -0.3613, 0.3613, -0.6913, -0.6258, 0.4642, -0.3718, -0.804, 0.3548, -0.9122, -0.2049, -7.163e-08, -1.0, -5.557e-08, 0.2049, -0.9122, -0.3548, -1.42e-08, 1.0, 8.645e-09, 0.3548, 0.9122, -0.2049, 0.2049, 0.9122, -0.3548, 0.6258, 0.6913, -0.3613, 0.804, 0.3718, -0.4642, 0.4642, 0.3718, -0.804, 0.3613, 0.6913, -0.6258, 0.866, 0.0, -0.5, 0.804, -0.3718, -0.4642, 0.4642, -0.3718, -0.804, 0.5, 0.0, -0.866, 0.6258, -0.6913, -0.3613, 0.3548, -0.9122, -0.2049, 0.2049, -0.9122, -0.3548, 0.3613, -0.6913, -0.6258, 0.3548, 0.9122, -0.2049, 0.6258, 0.6913, -0.3613, 0.3613, 0.6913, -0.6258, 0.2049, 0.9122, -0.3548, 0.804, 0.3718, -0.4642, 0.866, 0.0, -0.5, 0.5, 0.0, -0.866, 0.4642, 0.3718, -0.804, -1.42e-08, 1.0, 8.645e-09, 0.2049, 0.9122, -0.3548, -3.697e-08, 0.9122, -0.4097, 0.3613, 0.6913, -0.6258, 0.4642, 0.3718, -0.804, 0.0, 0.3718, -0.9283, -2.773e-08, 0.6913, -0.7226, 0.5, 0.0, -0.866, 0.4642, -0.3718, -0.804, 1.54e-08, -0.3718, -0.9283, 2.067e-08, 5.166e-09, -1.0, 0.3613, -0.6913, -0.6258, 0.2049, -0.9122, -0.3548, -4.93e-09, -0.9122, -0.4097, 5.041e-09, -0.6913, -0.7226, 0.2049, 0.9122, -0.3548, 0.3613, 0.6913, -0.6258, -2.773e-08, 0.6913, -0.7226, -3.697e-08, 0.9122, -0.4097, 0.4642, 0.3718, -0.804, 0.5, 0.0, -0.866, 2.067e-08, 5.166e-09, -1.0, 0.0, 0.3718, -0.9283, 0.4642, -0.3718, -0.804, 0.3613, -0.6913, -0.6258, 5.041e-09, -0.6913, -0.7226, 1.54e-08, -0.3718, -0.9283, 0.2049, -0.9122, -0.3548, -7.163e-08, -1.0, -5.557e-08, -4.93e-09, -0.9122, -0.4097, 5.041e-09, -0.6913, -0.7226, -4.93e-09, -0.9122, -0.4097, -0.2049, -0.9122, -0.3548, -0.3613, -0.6913, -0.6258, -3.697e-08, 0.9122, -0.4097, -2.773e-08, 0.6913, -0.7226, -0.3613, 0.6913, -0.6258, -0.2049, 0.9122, -0.3548, 0.0, 0.3718, -0.9283, 2.067e-08, 5.166e-09, -1.0, -0.5, -5.166e-09, -0.866, -0.4642, 0.3718, -0.804, 1.54e-08, -0.3718, -0.9283, 5.041e-09, -0.6913, -0.7226, -0.3613, -0.6913, -0.6258, -0.4642, -0.3718, -0.804, -4.93e-09, -0.9122, -0.4097, -7.163e-08, -1.0, -5.557e-08, -0.2049, -0.9122, -0.3548, -1.42e-08, 1.0, 8.645e-09, -3.697e-08, 0.9122, -0.4097, -0.2049, 0.9122, -0.3548, -2.773e-08, 0.6913, -0.7226, 0.0, 0.3718, -0.9283, -0.4642, 0.3718, -0.804, -0.3613, 0.6913, -0.6258, 2.067e-08, 5.166e-09, -1.0, 1.54e-08, -0.3718, -0.9283, -0.4642, -0.3718, -0.804, -0.5, -5.166e-09, -0.866, -0.2049, 0.9122, -0.3548, -0.3613, 0.6913, -0.6258, -0.6258, 0.6913, -0.3613, -0.3548, 0.9122, -0.2049, -0.4642, 0.3718, -0.804, -0.5, -5.166e-09, -0.866, -0.866, -1.55e-08, -0.5, -0.804, 0.3718, -0.4642, -0.4642, -0.3718, -0.804, -0.3613, -0.6913, -0.6258, -0.6258, -0.6913, -0.3613, -0.804, -0.3718, -0.4642, -0.2049, -0.9122, -0.3548, -7.163e-08, -1.0, -5.557e-08, -0.3548, -0.9122, -0.2049, -1.42e-08, 1.0, 8.645e-09, -0.2049, 0.9122, -0.3548, -0.3548, 0.9122, -0.2049, -0.3613, 0.6913, -0.6258, -0.4642, 0.3718, -0.804, -0.804, 0.3718, -0.4642, -0.6258, 0.6913, -0.3613, -0.5, -5.166e-09, -0.866, -0.4642, -0.3718, -0.804, -0.804, -0.3718, -0.4642, -0.866, -1.55e-08, -0.5, -0.3613, -0.6913, -0.6258, -0.2049, -0.9122, -0.3548, -0.3548, -0.9122, -0.2049, -0.6258, -0.6913, -0.3613, -0.3548, -0.9122, -0.2049, -7.163e-08, -1.0, -5.557e-08, -0.4097, -0.9122, 0.0, -1.42e-08, 1.0, 8.645e-09, -0.3548, 0.9122, -0.2049, -0.4097, 0.9122, 4.93e-09, -0.6258, 0.6913, -0.3613, -0.804, 0.3718, -0.4642, -0.9283, 0.3718, 1.18e-07, -0.7226, 0.6913, 9.83e-08, -0.866, -1.55e-08, -0.5, -0.804, -0.3718, -0.4642, -0.9283, -0.3718, 1.078e-07, -1.0, -5.166e-09, 1.395e-07, -0.6258, -0.6913, -0.3613, -0.3548, -0.9122, -0.2049, -0.4097, -0.9122, 0.0, -0.7226, -0.6913, 8.066e-08, -0.3548, 0.9122, -0.2049, -0.6258, 0.6913, -0.3613, -0.7226, 0.6913, 9.83e-08, -0.4097, 0.9122, 4.93e-09, -0.804, 0.3718, -0.4642, -0.866, -1.55e-08, -0.5, -1.0, -5.166e-09, 1.395e-07, -0.9283, 0.3718, 1.18e-07, -0.804, -0.3718, -0.4642, -0.6258, -0.6913, -0.3613, -0.7226, -0.6913, 8.066e-08, -0.9283, -0.3718, 1.078e-07, -0.7226, 0.6913, 9.83e-08, -0.9283, 0.3718, 1.18e-07, -0.804, 0.3718, 0.4642, -0.6258, 0.6913, 0.3613, -1.0, -5.166e-09, 1.395e-07, -0.9283, -0.3718, 1.078e-07, -0.804, -0.3718, 0.4642, -0.866, -1.033e-08, 0.5, -0.7226, -0.6913, 8.066e-08, -0.4097, -0.9122, 0.0, -0.3548, -0.9122, 0.2049, -0.6258, -0.6913, 0.3613, -0.4097, 0.9122, 4.93e-09, -0.7226, 0.6913, 9.83e-08, -0.6258, 0.6913, 0.3613, -0.3548, 0.9122, 0.2049, -0.9283, 0.3718, 1.18e-07, -1.0, -5.166e-09, 1.395e-07, -0.866, -1.033e-08, 0.5, -0.804, 0.3718, 0.4642, -0.9283, -0.3718, 1.078e-07, -0.7226, -0.6913, 8.066e-08, -0.6258, -0.6913, 0.3613, -0.804, -0.3718, 0.4642, -0.4097, -0.9122, 0.0, -7.163e-08, -1.0, -5.557e-08, -0.3548, -0.9122, 0.2049, -1.42e-08, 1.0, 8.645e-09, -0.4097, 0.9122, 4.93e-09, -0.3548, 0.9122, 0.2049, -0.3548, 0.9122, 0.2049, -0.6258, 0.6913, 0.3613, -0.3613, 0.6913, 0.6258, -0.2049, 0.9122, 0.3548, -0.804, 0.3718, 0.4642, -0.866, -1.033e-08, 0.5, -0.5, -5.166e-09, 0.866, -0.4642, 0.3718, 0.804, -0.804, -0.3718, 0.4642, -0.6258, -0.6913, 0.3613, -0.3613, -0.6913, 0.6258, -0.4642, -0.3718, 0.804, -0.3548, -0.9122, 0.2049, -7.163e-08, -1.0, -5.557e-08, -0.2049, -0.9122, 0.3548, -1.42e-08, 1.0, 8.645e-09, -0.3548, 0.9122, 0.2049, -0.2049, 0.9122, 0.3548, -0.6258, 0.6913, 0.3613, -0.804, 0.3718, 0.4642, -0.4642, 0.3718, 0.804, -0.3613, 0.6913, 0.6258, -0.866, -1.033e-08, 0.5, -0.804, -0.3718, 0.4642, -0.4642, -0.3718, 0.804, -0.5, -5.166e-09, 0.866, -0.6258, -0.6913, 0.3613, -0.3548, -0.9122, 0.2049, -0.2049, -0.9122, 0.3548, -0.3613, -0.6913, 0.6258, -0.4642, 0.3718, 0.804, -0.5, -5.166e-09, 0.866, 2.067e-08, 1.55e-08, 1.0, 2.566e-08, 0.3718, 0.9283, -0.4642, -0.3718, 0.804, -0.3613, -0.6913, 0.6258, 1.159e-07, -0.6913, 0.7226, 9.75e-08, -0.3718, 0.9283, -0.2049, -0.9122, 0.3548, -7.163e-08, -1.0, -5.557e-08, 0.0, -0.9122, 0.4097, -1.42e-08, 1.0, 8.645e-09, -0.2049, 0.9122, 0.3548, 4.93e-09, 0.9122, 0.4097, -0.3613, 0.6913, 0.6258, -0.4642, 0.3718, 0.804, 2.566e-08, 0.3718, 0.9283, 9.578e-08, 0.6913, 0.7226, -0.5, -5.166e-09, 0.866, -0.4642, -0.3718, 0.804, 9.75e-08, -0.3718, 0.9283, 2.067e-08, 1.55e-08, 1.0, -0.3613, -0.6913, 0.6258, -0.2049, -0.9122, 0.3548, 0.0, -0.9122, 0.4097, 1.159e-07, -0.6913, 0.7226, -0.2049, 0.9122, 0.3548, -0.3613, 0.6913, 0.6258, 9.578e-08, 0.6913, 0.7226, 4.93e-09, 0.9122, 0.4097])] * 3)])
me_cube_004 = bpy.data.meshes.new('Cube.004')
me_cube_004.from_pydata([(-0.07889, 0.05, -0.02889), (-0.07889, 0.02889, -0.05), (-0.1, 0.02889, -0.02889), (-0.07889, -0.02889, -0.05), (-0.07889, -0.05, -0.02889), (-0.1, -0.02889, -0.02889), (-0.07889, 0.05, 0.02889), (-0.1, 0.02889, 0.02889), (-0.07889, 0.02889, 0.05), (-0.07889, -0.05, 0.02889), (-0.07889, -0.02889, 0.05), (-0.1, -0.02889, 0.02889), (0.07889, 0.05, -0.02889), (0.1, 0.02889, -0.02889), (0.07889, 0.02889, -0.05), (0.07889, -0.05, -0.02889), (0.07889, -0.02889, -0.05), (0.1, -0.02889, -0.02889), (0.07889, 0.05, 0.02889), (0.07889, 0.02889, 0.05), (0.1, 0.02889, 0.02889), (0.07889, -0.05, 0.02889), (0.1, -0.02889, 0.02889), (0.07889, -0.02889, 0.05)], [], [(14, 16, 3, 1), (20, 22, 17, 13), (21, 9, 4, 15), (2, 5, 11, 7), (8, 10, 23, 19), (0, 1, 2), (3, 4, 5), (6, 7, 8), (9, 10, 11), (12, 13, 14), (15, 16, 17), (18, 19, 20), (21, 22, 23), (6, 0, 2, 7), (1, 3, 5, 2), (4, 9, 11, 5), (10, 8, 7, 11), (18, 6, 8, 19), (9, 21, 23, 10), (22, 20, 19, 23), (12, 18, 20, 13), (21, 15, 17, 22), (16, 14, 13, 17), (0, 12, 14, 1), (15, 4, 3, 16), (6, 18, 12, 0)])
me_cube_004.polygons.foreach_set('use_smooth', [True] * 26)
_k = set([(0, 1), (0, 2), (0, 6), (0, 12), (1, 2), (1, 3), (1, 14), (2, 5), (2, 7), (3, 4), (3, 5), (3, 16), (4, 5), (4, 9), (4, 15), (5, 11), (6, 7), (6, 8), (6, 18), (7, 8), (7, 11), (8, 10), (8, 19), (9, 10), (9, 11), (9, 21), (10, 11), (10, 23), (12, 13), (12, 14), (12, 18), (13, 14), (13, 17), (13, 20), (14, 16), (15, 16), (15, 17), (15, 21), (16, 17), (17, 22), (18, 19), (18, 20), (19, 20), (19, 23), (20, 22), (21, 22), (21, 23), (22, 23)])
me_cube_004.attributes.new('sharp_edge', 'BOOLEAN', 'EDGE').data.foreach_set('value', [ (min(e.vertices), max(e.vertices)) in _k for e in me_cube_004.edges])
_uv = me_cube_004.uv_layers.new(name='UVMap')
_uv.uv.foreach_set('vector', [0.4502, 0.5852, 0.4501, 0.75, 0.0002251, 0.7498, 0.000282, 0.5851, 0.7395, 0.1792, 0.6306, 0.2831, 0.5235, 0.1775, 0.6323, 0.07362, 0.45, 0.9999, 0.0001389, 0.9997, 0.0001958, 0.835, 0.4501, 0.8351, 0.5235, 0.5342, 0.6323, 0.4303, 0.7395, 0.5359, 0.6306, 0.6398, 0.0003976, 0.25, 0.0004544, 0.08528, 0.4504, 0.08544, 0.4503, 0.2502, 0.4508, 0.5887, 0.4507, 0.4864, 0.5235, 0.5342, 0.5783, 0.3568, 0.6799, 0.3568, 0.6323, 0.4303, 0.583, 0.7132, 0.6306, 0.6398, 0.6846, 0.7132, 0.8121, 0.4814, 0.8122, 0.5836, 0.7395, 0.5359, 0.6799, 0.0001389, 0.6323, 0.07362, 0.5783, 0.0001403, 0.4508, 0.232, 0.4507, 0.1298, 0.5235, 0.1775, 0.8121, 0.1247, 0.8122, 0.2269, 0.7395, 0.1792, 0.583, 0.3565, 0.6306, 0.2831, 0.6846, 0.3565, 0.583, 0.7132, 0.4508, 0.5887, 0.5235, 0.5342, 0.6306, 0.6398, 0.4507, 0.4864, 0.5783, 0.3568, 0.6323, 0.4303, 0.5235, 0.5342, 0.6799, 0.3568, 0.8121, 0.4814, 0.7395, 0.5359, 0.6323, 0.4303, 0.8122, 0.5836, 0.6846, 0.7132, 0.6306, 0.6398, 0.7395, 0.5359, 0.4503, 0.3353, 0.0003682, 0.3352, 0.0003976, 0.25, 0.4503, 0.2502, 0.0004838, 0.0001389, 0.4504, 0.0002942, 0.4504, 0.08544, 0.0004544, 0.08528, 0.6306, 0.2831, 0.7395, 0.1792, 0.8122, 0.2269, 0.6846, 0.3565, 0.6799, 0.0001389, 0.8121, 0.1247, 0.7395, 0.1792, 0.6323, 0.07362, 0.583, 0.3565, 0.4508, 0.232, 0.5235, 0.1775, 0.6306, 0.2831, 0.4507, 0.1298, 0.5783, 0.0001403, 0.6323, 0.07362, 0.5235, 0.1775, 0.0003114, 0.4999, 0.4502, 0.5001, 0.4502, 0.5852, 0.000282, 0.5851, 0.4501, 0.8351, 0.0001958, 0.835, 0.0002251, 0.7498, 0.4501, 0.75, 0.0003682, 0.3352, 0.4503, 0.3353, 0.4502, 0.5001, 0.0003114, 0.4999])
me_cube_004.use_remesh_preserve_volume = False
me_cube_004.use_remesh_preserve_attributes = False
me_cube_004.use_mirror_vertex_groups = False
me_cube_004.update()
me_cube_004.normals_split_custom_set([tuple(v) for v in zip(*[iter([0.0, 0.0, -1.0, 0.0, 0.0, -1.0, 0.0, 0.0, -1.0, 0.0, 0.0, -1.0, 1.0, -5.581e-08, 0.0, 1.0, -5.581e-08, 0.0, 1.0, -5.581e-08, 0.0, 1.0, -5.581e-08, 0.0, 0.0, -1.0, 0.0, 0.0, -1.0, 0.0, 0.0, -1.0, 0.0, 0.0, -1.0, 0.0, -1.0, 5.581e-08, 0.0, -1.0, 5.581e-08, 0.0, -1.0, 5.581e-08, 0.0, -1.0, 5.581e-08, 0.0, 0.0, 0.0, 1.0, 0.0, 0.0, 1.0, 0.0, 0.0, 1.0, 0.0, 0.0, 1.0, -0.5774, 0.5774, -0.5774, -0.5774, 0.5774, -0.5774, -0.5774, 0.5774, -0.5774, -0.5774, -0.5774, -0.5774, -0.5774, -0.5774, -0.5774, -0.5774, -0.5774, -0.5774, -0.5774, 0.5774, 0.5774, -0.5774, 0.5774, 0.5774, -0.5774, 0.5774, 0.5774, -0.5774, -0.5774, 0.5774, -0.5774, -0.5774, 0.5774, -0.5774, -0.5774, 0.5774, 0.5774, 0.5774, -0.5774, 0.5774, 0.5774, -0.5774, 0.5774, 0.5774, -0.5774, 0.5774, -0.5774, -0.5774, 0.5774, -0.5774, -0.5774, 0.5774, -0.5774, -0.5774, 0.5774, 0.5774, 0.5774, 0.5774, 0.5774, 0.5774, 0.5774, 0.5774, 0.5774, 0.5774, -0.5774, 0.5774, 0.5774, -0.5774, 0.5774, 0.5774, -0.5774, 0.5774, -0.7071, 0.7071, 3.374e-08, -0.7071, 0.7071, 3.374e-08, -0.7071, 0.7071, 3.374e-08, -0.7071, 0.7071, 3.374e-08, -0.7071, 4.049e-08, -0.7071, -0.7071, 4.049e-08, -0.7071, -0.7071, 4.049e-08, -0.7071, -0.7071, 4.049e-08, -0.7071, -0.7071, -0.7071, -3.374e-08, -0.7071, -0.7071, -3.374e-08, -0.7071, -0.7071, -3.374e-08, -0.7071, -0.7071, -3.374e-08, -0.7071, -4.049e-08, 0.7071, -0.7071, -4.049e-08, 0.7071, -0.7071, -4.049e-08, 0.7071, -0.7071, -4.049e-08, 0.7071, 0.0, 0.7071, 0.7071, 0.0, 0.7071, 0.7071, 0.0, 0.7071, 0.7071, 0.0, 0.7071, 0.7071, 0.0, -0.7071, 0.7071, 0.0, -0.7071, 0.7071, 0.0, -0.7071, 0.7071, 0.0, -0.7071, 0.7071, 0.7071, -6.749e-08, 0.7071, 0.7071, -6.749e-08, 0.7071, 0.7071, -6.749e-08, 0.7071, 0.7071, -6.749e-08, 0.7071, 0.7071, 0.7071, 3.374e-08, 0.7071, 0.7071, 3.374e-08, 0.7071, 0.7071, 3.374e-08, 0.7071, 0.7071, 3.374e-08, 0.7071, -0.7071, -3.374e-08, 0.7071, -0.7071, -3.374e-08, 0.7071, -0.7071, -3.374e-08, 0.7071, -0.7071, -3.374e-08, 0.7071, 4.049e-08, -0.7071, 0.7071, 4.049e-08, -0.7071, 0.7071, 4.049e-08, -0.7071, 0.7071, 4.049e-08, -0.7071, 0.0, 0.7071, -0.7071, 0.0, 0.7071, -0.7071, 0.0, 0.7071, -0.7071, 0.0, 0.7071, -0.7071, 0.0, -0.7071, -0.7071, 0.0, -0.7071, -0.7071, 0.0, -0.7071, -0.7071, 0.0, -0.7071, -0.7071, 0.0, 1.0, 0.0, 0.0, 1.0, 0.0, 0.0, 1.0, 0.0, 0.0, 1.0, 0.0])] * 3)])
me_plane = bpy.data.meshes.new('Plane')
me_plane.from_pydata([(0.04, 1.129e-08, -0.04), (-0.04, -1.478e-08, -0.04), (0.04, 1.478e-08, 0.04), (-0.04, -1.129e-08, 0.04)], [], [(0, 1, 3, 2)])
_uv = me_plane.uv_layers.new(name='UVMap')
_uv.uv.foreach_set('vector', [9.998e-05, 9.998e-05, 0.9999, 9.998e-05, 0.9999, 0.9999, 9.998e-05, 0.9999])
me_plane.use_remesh_preserve_volume = False
me_plane.use_remesh_preserve_attributes = False
me_plane.use_mirror_vertex_groups = False
me_plane.update()
me_sphere = bpy.data.meshes.new('Sphere')
me_sphere.from_pydata([(-0.1816, -0.03536, 0.03536), (-0.1816, 0.01913, 0.04619), (-0.1816, 0.03536, 0.03536), (-0.1816, 0.04619, 0.01913), (0.1912, -0.04619, 0.01657), (0.1993, -0.03536, 0.03062), (0.2047, -0.01913, 0.04001), (0.2066, 2.928e-10, 0.0433), (0.2047, 0.01913, 0.04001), (0.1993, 0.03536, 0.03062), (0.1912, 0.04619, 0.01657), (-0.1816, -0.05, 1.589e-09), (0.1982, -0.04619, 0.009567), (0.2122, -0.03536, 0.01768), (0.2216, -0.01913, 0.0231), (0.2249, 1.093e-09, 0.025), (0.2216, 0.01913, 0.0231), (0.2122, 0.03536, 0.01768), (0.1982, 0.04619, 0.009567), (0.2007, -0.04619, 5.698e-09), (0.217, -0.03536, 5.427e-09), (0.2278, -0.01913, 4.645e-09), (0.2316, 2.186e-09, 6.972e-09), (0.2278, 0.01913, 6.318e-09), (0.217, 0.03536, 8.517e-09), (0.2007, 0.04619, 9.736e-09), (0.1982, -0.04619, -0.009567), (0.2122, -0.03536, -0.01768), (0.2216, -0.01913, -0.0231), (0.2249, 3.278e-09, -0.025), (0.2216, 0.01913, -0.0231), (0.2122, 0.03536, -0.01768), (0.1982, 0.04619, -0.009567), (0.1912, -0.04619, -0.01657), (0.1993, -0.03536, -0.03062), (0.2047, -0.01913, -0.04001), (0.2066, 4.078e-09, -0.0433), (0.2047, 0.01913, -0.04001), (0.1993, 0.03536, -0.03062), (0.1912, 0.04619, -0.01657), (-0.1816, -0.04619, -0.01913), (-0.1816, -0.03536, -0.03536), (-0.1816, -0.01913, -0.04619), (-0.1816, 4.371e-09, -0.05), (-0.1816, 0.01913, -0.04619), (-0.1816, 0.03536, -0.03536), (-0.1816, 0.04619, -0.01913), (-0.1912, -0.04619, -0.01657), (-0.1993, -0.03536, -0.03062), (-0.2047, -0.01913, -0.04001), (-0.2066, 4.078e-09, -0.0433), (-0.2047, 0.01913, -0.04001), (-0.1993, 0.03536, -0.03062), (-0.1912, 0.04619, -0.01657), (-0.1982, -0.04619, -0.009567), (-0.2122, -0.03536, -0.01768), (-0.2216, -0.01913, -0.0231), (-0.2249, 3.278e-09, -0.025), (-0.2216, 0.01913, -0.0231), (-0.2122, 0.03536, -0.01768), (-0.1982, 0.04619, -0.009567), (-0.2007, -0.04619, 6.443e-09), (-0.217, -0.03536, 9.897e-09), (-0.2278, -0.01913, 9.116e-09), (-0.2316, 2.186e-09, 1.144e-08), (-0.2278, 0.01913, 1.079e-08), (-0.217, 0.03536, 1.299e-08), (-0.2007, 0.04619, 1.048e-08), (-0.1982, -0.04619, 0.009567), (-0.2122, -0.03536, 0.01768), (-0.2216, -0.01913, 0.0231), (-0.2249, 1.093e-09, 0.025), (-0.2216, 0.01913, 0.0231), (-0.2122, 0.03536, 0.01768), (-0.1982, 0.04619, 0.009567), (0.1816, 0.05, 9.735e-09), (-0.1912, -0.04619, 0.01657), (-0.1993, -0.03536, 0.03062), (-0.2047, -0.01913, 0.04001), (-0.2066, 2.928e-10, 0.0433), (-0.2047, 0.01913, 0.04001), (-0.1993, 0.03536, 0.03062), (-0.1912, 0.04619, 0.01657), (0.1816, -0.04619, 0.01913), (-0.1816, -0.01913, 0.04619), (-0.1816, 1.776e-16, 0.05), (0.1816, 0.01913, 0.04619), (0.1816, 0.03536, 0.03536), (0.1816, 0.04619, 0.01913), (0.1816, -0.04619, -0.01913), (0.1816, -0.03536, -0.03536), (0.1816, -0.01913, -0.04619), (0.1816, 4.371e-09, -0.05), (0.1816, 0.01913, -0.04619), (0.1816, 0.03536, -0.03536), (0.1816, 0.04619, -0.01913), (0.1816, -0.01913, 0.04619), (0.1816, 1.776e-16, 0.05), (0.1816, -0.05, 1.589e-09), (-0.1816, -0.04619, 0.01913), (0.1816, -0.03536, 0.03536), (-0.1816, 0.05, 9.735e-09)], [], [(88, 87, 9, 10), (86, 97, 7, 8), (96, 100, 5, 6), (83, 98, 4), (75, 88, 10), (87, 86, 8, 9), (97, 96, 6, 7), (100, 83, 4, 5), (75, 10, 18), (9, 8, 16, 17), (7, 6, 14, 15), (5, 4, 12, 13), (10, 9, 17, 18), (8, 7, 15, 16), (6, 5, 13, 14), (4, 98, 12), (15, 14, 21, 22), (13, 12, 19, 20), (18, 17, 24, 25), (16, 15, 22, 23), (14, 13, 20, 21), (12, 98, 19), (75, 18, 25), (17, 16, 23, 24), (25, 24, 31, 32), (23, 22, 29, 30), (21, 20, 27, 28), (19, 98, 26), (75, 25, 32), (24, 23, 30, 31), (22, 21, 28, 29), (20, 19, 26, 27), (28, 27, 34, 35), (26, 98, 33), (75, 32, 39), (31, 30, 37, 38), (29, 28, 35, 36), (27, 26, 33, 34), (32, 31, 38, 39), (30, 29, 36, 37), (75, 39, 95), (38, 37, 93, 94), (36, 35, 91, 92), (34, 33, 89, 90), (39, 38, 94, 95), (37, 36, 92, 93), (35, 34, 90, 91), (33, 98, 89), (41, 40, 47, 48), (46, 45, 52, 53), (44, 43, 50, 51), (42, 41, 48, 49), (40, 11, 47), (101, 46, 53), (45, 44, 51, 52), (43, 42, 49, 50), (53, 52, 59, 60), (51, 50, 57, 58), (49, 48, 55, 56), (47, 11, 54), (101, 53, 60), (52, 51, 58, 59), (50, 49, 56, 57), (48, 47, 54, 55), (54, 11, 61), (101, 60, 67), (59, 58, 65, 66), (57, 56, 63, 64), (55, 54, 61, 62), (60, 59, 66, 67), (58, 57, 64, 65), (56, 55, 62, 63), (66, 65, 72, 73), (64, 63, 70, 71), (62, 61, 68, 69), (67, 66, 73, 74), (65, 64, 71, 72), (63, 62, 69, 70), (61, 11, 68), (101, 67, 74), (74, 73, 81, 82), (72, 71, 79, 80), (70, 69, 77, 78), (68, 11, 76), (101, 74, 82), (73, 72, 80, 81), (71, 70, 78, 79), (69, 68, 76, 77), (80, 79, 85, 1), (78, 77, 0, 84), (76, 11, 99), (101, 82, 3), (81, 80, 1, 2), (79, 78, 84, 85), (77, 76, 99, 0), (82, 81, 2, 3), (86, 1, 85, 97), (97, 85, 84, 96), (96, 84, 0, 100), (100, 0, 99, 83), (83, 99, 11, 98), (98, 11, 40, 89), (89, 40, 41, 90), (90, 41, 42, 91), (91, 42, 43, 92), (92, 43, 44, 93), (93, 44, 45, 94), (94, 45, 46, 95), (95, 46, 101, 75), (75, 101, 3, 88), (88, 3, 2, 87), (87, 2, 1, 86)])
me_sphere.polygons.foreach_set('use_smooth', [True] * 112)
_uv = me_sphere.uv_layers.new(name='UVMap')
_uv.uv.foreach_set('vector', [0.8619, 0.5728, 0.8527, 0.5337, 0.8877, 0.5315, 0.8832, 0.5716, 0.8473, 0.4972, 0.8453, 0.4618, 0.8901, 0.4607, 0.8897, 0.4952, 0.8466, 0.4262, 0.8515, 0.3894, 0.8861, 0.3908, 0.889, 0.4264, 0.8601, 0.3505, 0.8729, 0.3083, 0.881, 0.352, 0.8743, 0.6162, 0.8619, 0.5728, 0.8832, 0.5716, 0.8527, 0.5337, 0.8473, 0.4972, 0.8897, 0.4952, 0.8877, 0.5315, 0.8453, 0.4618, 0.8466, 0.4262, 0.889, 0.4264, 0.8901, 0.4607, 0.8515, 0.3894, 0.8601, 0.3505, 0.881, 0.352, 0.8861, 0.3908, 0.8743, 0.6162, 0.8832, 0.5716, 0.9042, 0.5793, 0.8877, 0.5315, 0.8897, 0.4952, 0.9351, 0.4986, 0.9245, 0.539, 0.8901, 0.4607, 0.889, 0.4264, 0.9331, 0.4201, 0.9377, 0.4589, 0.8861, 0.3908, 0.881, 0.352, 0.9012, 0.3447, 0.9212, 0.382, 0.8832, 0.5716, 0.8877, 0.5315, 0.9245, 0.539, 0.9042, 0.5793, 0.8897, 0.4952, 0.8901, 0.4607, 0.9377, 0.4589, 0.9351, 0.4986, 0.889, 0.4264, 0.8861, 0.3908, 0.9212, 0.382, 0.9331, 0.4201, 0.881, 0.352, 0.8729, 0.3083, 0.9012, 0.3447, 0.9377, 0.4589, 0.9331, 0.4201, 0.9871, 0.403, 0.9999, 0.4556, 0.9212, 0.382, 0.9012, 0.3447, 0.918, 0.328, 0.958, 0.3592, 0.9042, 0.5793, 0.9245, 0.539, 0.9659, 0.561, 0.9226, 0.5973, 0.9351, 0.4986, 0.9377, 0.4589, 0.9999, 0.4556, 0.993, 0.5109, 0.9331, 0.4201, 0.9212, 0.382, 0.958, 0.3592, 0.9871, 0.403, 0.9012, 0.3447, 0.8729, 0.3083, 0.918, 0.328, 0.8743, 0.6162, 0.9042, 0.5793, 0.9226, 0.5973, 0.9245, 0.539, 0.9351, 0.4986, 0.993, 0.5109, 0.9659, 0.561, 0.918, 0.0198, 0.958, 0.05101, 0.9212, 0.07387, 0.9012, 0.03656, 0.9871, 0.09481, 0.9999, 0.1475, 0.9377, 0.1508, 0.9331, 0.112, 0.993, 0.2028, 0.9659, 0.2529, 0.9245, 0.2309, 0.9351, 0.1904, 0.9226, 0.2891, 0.8743, 0.308, 0.9042, 0.2711, 0.8729, 0.000111, 0.918, 0.0198, 0.9012, 0.03656, 0.958, 0.05101, 0.9871, 0.09481, 0.9331, 0.112, 0.9212, 0.07387, 0.9999, 0.1475, 0.993, 0.2028, 0.9351, 0.1904, 0.9377, 0.1508, 0.9659, 0.2529, 0.9226, 0.2891, 0.9042, 0.2711, 0.9245, 0.2309, 0.9351, 0.1904, 0.9245, 0.2309, 0.8877, 0.2234, 0.8897, 0.187, 0.9042, 0.2711, 0.8743, 0.308, 0.8832, 0.2635, 0.8729, 0.000111, 0.9012, 0.03656, 0.881, 0.0438, 0.9212, 0.07387, 0.9331, 0.112, 0.889, 0.1183, 0.8861, 0.08263, 0.9377, 0.1508, 0.9351, 0.1904, 0.8897, 0.187, 0.8901, 0.1525, 0.9245, 0.2309, 0.9042, 0.2711, 0.8832, 0.2635, 0.8877, 0.2234, 0.9012, 0.03656, 0.9212, 0.07387, 0.8861, 0.08263, 0.881, 0.0438, 0.9331, 0.112, 0.9377, 0.1508, 0.8901, 0.1525, 0.889, 0.1183, 0.8729, 0.000111, 0.881, 0.0438, 0.8601, 0.04234, 0.8861, 0.08263, 0.889, 0.1183, 0.8466, 0.118, 0.8515, 0.08128, 0.8901, 0.1525, 0.8897, 0.187, 0.8473, 0.1891, 0.8453, 0.1536, 0.8877, 0.2234, 0.8832, 0.2635, 0.8619, 0.2647, 0.8527, 0.2256, 0.881, 0.0438, 0.8861, 0.08263, 0.8515, 0.08128, 0.8601, 0.04234, 0.889, 0.1183, 0.8901, 0.1525, 0.8453, 0.1536, 0.8466, 0.118, 0.8897, 0.187, 0.8877, 0.2234, 0.8527, 0.2256, 0.8473, 0.1891, 0.8832, 0.2635, 0.8743, 0.308, 0.8619, 0.2647, 0.1485, 0.2269, 0.1399, 0.2658, 0.119, 0.2644, 0.1138, 0.2255, 0.1381, 0.04348, 0.1473, 0.08258, 0.1123, 0.08479, 0.1168, 0.04467, 0.1527, 0.1191, 0.1547, 0.1545, 0.1099, 0.1556, 0.1103, 0.1211, 0.1534, 0.1901, 0.1485, 0.2269, 0.1138, 0.2255, 0.111, 0.1899, 0.1399, 0.2658, 0.1271, 0.308, 0.119, 0.2644, 0.1257, 0.0001117, 0.1381, 0.04348, 0.1168, 0.04467, 0.1473, 0.08258, 0.1527, 0.1191, 0.1103, 0.1211, 0.1123, 0.08479, 0.1547, 0.1545, 0.1534, 0.1901, 0.111, 0.1899, 0.1099, 0.1556, 0.1168, 0.04467, 0.1123, 0.08479, 0.07554, 0.07729, 0.09581, 0.03705, 0.1103, 0.1211, 0.1099, 0.1556, 0.0623, 0.1574, 0.06494, 0.1177, 0.111, 0.1899, 0.1138, 0.2255, 0.07881, 0.2343, 0.06689, 0.1962, 0.119, 0.2644, 0.1271, 0.308, 0.09875, 0.2716, 0.1257, 0.0001117, 0.1168, 0.04467, 0.09581, 0.03705, 0.1123, 0.08479, 0.1103, 0.1211, 0.06494, 0.1177, 0.07554, 0.07729, 0.1099, 0.1556, 0.111, 0.1899, 0.06689, 0.1962, 0.0623, 0.1574, 0.1138, 0.2255, 0.119, 0.2644, 0.09875, 0.2716, 0.07881, 0.2343, 0.09875, 0.2716, 0.1271, 0.308, 0.08201, 0.2884, 0.1257, 0.0001117, 0.09581, 0.03705, 0.07741, 0.01901, 0.07554, 0.07729, 0.06494, 0.1177, 0.007005, 0.1054, 0.03411, 0.0553, 0.0623, 0.1574, 0.06689, 0.1962, 0.0129, 0.2133, 0.000111, 0.1607, 0.07881, 0.2343, 0.09875, 0.2716, 0.08201, 0.2884, 0.04204, 0.2571, 0.09581, 0.03705, 0.07554, 0.07729, 0.03411, 0.0553, 0.07741, 0.01901, 0.06494, 0.1177, 0.0623, 0.1574, 0.000111, 0.1607, 0.007005, 0.1054, 0.06689, 0.1962, 0.07881, 0.2343, 0.04204, 0.2571, 0.0129, 0.2133, 0.04204, 0.5653, 0.0129, 0.5215, 0.06689, 0.5044, 0.07881, 0.5424, 0.000111, 0.4688, 0.007005, 0.4135, 0.06494, 0.4259, 0.0623, 0.4655, 0.03411, 0.3635, 0.07741, 0.3272, 0.09581, 0.3452, 0.07554, 0.3854, 0.08201, 0.5965, 0.04204, 0.5653, 0.07881, 0.5424, 0.09875, 0.5797, 0.0129, 0.5215, 0.000111, 0.4688, 0.0623, 0.4655, 0.06689, 0.5044, 0.007005, 0.4135, 0.03411, 0.3635, 0.07554, 0.3854, 0.06494, 0.4259, 0.07741, 0.3272, 0.1257, 0.3083, 0.09581, 0.3452, 0.1271, 0.6162, 0.08201, 0.5965, 0.09875, 0.5797, 0.09875, 0.5797, 0.07881, 0.5424, 0.1138, 0.5337, 0.119, 0.5725, 0.06689, 0.5044, 0.0623, 0.4655, 0.1099, 0.4638, 0.111, 0.498, 0.06494, 0.4259, 0.07554, 0.3854, 0.1123, 0.3929, 0.1103, 0.4293, 0.09581, 0.3452, 0.1257, 0.3083, 0.1168, 0.3528, 0.1271, 0.6162, 0.09875, 0.5797, 0.119, 0.5725, 0.07881, 0.5424, 0.06689, 0.5044, 0.111, 0.498, 0.1138, 0.5337, 0.0623, 0.4655, 0.06494, 0.4259, 0.1103, 0.4293, 0.1099, 0.4638, 0.07554, 0.3854, 0.09581, 0.3452, 0.1168, 0.3528, 0.1123, 0.3929, 0.111, 0.498, 0.1099, 0.4638, 0.1547, 0.4627, 0.1534, 0.4983, 0.1103, 0.4293, 0.1123, 0.3929, 0.1473, 0.3907, 0.1527, 0.4272, 0.1168, 0.3528, 0.1257, 0.3083, 0.1381, 0.3516, 0.1271, 0.6162, 0.119, 0.5725, 0.1399, 0.574, 0.1138, 0.5337, 0.111, 0.498, 0.1534, 0.4983, 0.1485, 0.535, 0.1099, 0.4638, 0.1103, 0.4293, 0.1527, 0.4272, 0.1547, 0.4627, 0.1123, 0.3929, 0.1168, 0.3528, 0.1381, 0.3516, 0.1473, 0.3907, 0.119, 0.5725, 0.1138, 0.5337, 0.1485, 0.535, 0.1399, 0.574, 0.8473, 0.4972, 0.1534, 0.4983, 0.1547, 0.4627, 0.8453, 0.4618, 0.8453, 0.4618, 0.1547, 0.4627, 0.1527, 0.4272, 0.8466, 0.4262, 0.8466, 0.4262, 0.1527, 0.4272, 0.1473, 0.3907, 0.8515, 0.3894, 0.8515, 0.3894, 0.1473, 0.3907, 0.1381, 0.3516, 0.8601, 0.3505, 0.8601, 0.3505, 0.1381, 0.3516, 0.1257, 0.3083, 0.8729, 0.3083, 0.8743, 0.308, 0.1271, 0.308, 0.1399, 0.2658, 0.8619, 0.2647, 0.8619, 0.2647, 0.1399, 0.2658, 0.1485, 0.2269, 0.8527, 0.2256, 0.8527, 0.2256, 0.1485, 0.2269, 0.1534, 0.1901, 0.8473, 0.1891, 0.8473, 0.1891, 0.1534, 0.1901, 0.1547, 0.1545, 0.8453, 0.1536, 0.8453, 0.1536, 0.1547, 0.1545, 0.1527, 0.1191, 0.8466, 0.118, 0.8466, 0.118, 0.1527, 0.1191, 0.1473, 0.08258, 0.8515, 0.08128, 0.8515, 0.08128, 0.1473, 0.08258, 0.1381, 0.04348, 0.8601, 0.04234, 0.8601, 0.04234, 0.1381, 0.04348, 0.1257, 0.0001117, 0.8729, 0.000111, 0.8743, 0.6162, 0.1271, 0.6162, 0.1399, 0.574, 0.8619, 0.5728, 0.8619, 0.5728, 0.1399, 0.574, 0.1485, 0.535, 0.8527, 0.5337, 0.8527, 0.5337, 0.1485, 0.535, 0.1534, 0.4983, 0.8473, 0.4972])
me_sphere.use_remesh_preserve_volume = False
me_sphere.use_remesh_preserve_attributes = False
me_sphere.use_mirror_vertex_groups = False
me_sphere.update()
me_sphere.normals_split_custom_set([tuple(v) for v in zip(*[iter([0.05429, 0.9169, 0.3955, 0.09438, 0.6963, 0.7115, 0.3613, 0.6913, 0.6258, 0.2049, 0.9122, 0.3548, 0.1198, 0.3747, 0.9194, 0.1285, -3.468e-08, 0.9917, 0.5, -9.816e-08, 0.866, 0.4642, 0.3718, 0.804, 0.1198, -0.3747, 0.9194, 0.09438, -0.6963, 0.7115, 0.3613, -0.6913, 0.6258, 0.4642, -0.3718, 0.804, 0.05429, -0.9169, 0.3955, 0.06546, -0.9979, -5.852e-08, 0.2049, -0.9122, 0.3548, 0.06546, 0.9979, 1.463e-08, 0.05429, 0.9169, 0.3955, 0.2049, 0.9122, 0.3548, 0.09438, 0.6963, 0.7115, 0.1198, 0.3747, 0.9194, 0.4642, 0.3718, 0.804, 0.3613, 0.6913, 0.6258, 0.1285, -3.468e-08, 0.9917, 0.1198, -0.3747, 0.9194, 0.4642, -0.3718, 0.804, 0.5, -9.816e-08, 0.866, 0.09438, -0.6963, 0.7115, 0.05429, -0.9169, 0.3955, 0.2049, -0.9122, 0.3548, 0.3613, -0.6913, 0.6258, 0.06546, 0.9979, 1.463e-08, 0.2049, 0.9122, 0.3548, 0.3548, 0.9122, 0.2049, 0.3613, 0.6913, 0.6258, 0.4642, 0.3718, 0.804, 0.804, 0.3718, 0.4642, 0.6258, 0.6913, 0.3613, 0.5, -9.816e-08, 0.866, 0.4642, -0.3718, 0.804, 0.804, -0.3718, 0.4642, 0.866, -2.067e-08, 0.5, 0.3613, -0.6913, 0.6258, 0.2049, -0.9122, 0.3548, 0.3548, -0.9122, 0.2049, 0.6258, -0.6913, 0.3613, 0.2049, 0.9122, 0.3548, 0.3613, 0.6913, 0.6258, 0.6258, 0.6913, 0.3613, 0.3548, 0.9122, 0.2049, 0.4642, 0.3718, 0.804, 0.5, -9.816e-08, 0.866, 0.866, -2.067e-08, 0.5, 0.804, 0.3718, 0.4642, 0.4642, -0.3718, 0.804, 0.3613, -0.6913, 0.6258, 0.6258, -0.6913, 0.3613, 0.804, -0.3718, 0.4642, 0.2049, -0.9122, 0.3548, 0.06546, -0.9979, -5.852e-08, 0.3548, -0.9122, 0.2049, 0.866, -2.067e-08, 0.5, 0.804, -0.3718, 0.4642, 0.9283, -0.3718, -1.283e-07, 1.0, 8.783e-08, -7.233e-08, 0.6258, -0.6913, 0.3613, 0.3548, -0.9122, 0.2049, 0.4097, -0.9122, -1.479e-08, 0.7226, -0.6913, -7.057e-08, 0.3548, 0.9122, 0.2049, 0.6258, 0.6913, 0.3613, 0.7226, 0.6913, -1.512e-08, 0.4097, 0.9122, 6.902e-08, 0.804, 0.3718, 0.4642, 0.866, -2.067e-08, 0.5, 1.0, 8.783e-08, -7.233e-08, 0.9283, 0.3718, -1.283e-07, 0.804, -0.3718, 0.4642, 0.6258, -0.6913, 0.3613, 0.7226, -0.6913, -7.057e-08, 0.9283, -0.3718, -1.283e-07, 0.3548, -0.9122, 0.2049, 0.06546, -0.9979, -5.852e-08, 0.4097, -0.9122, -1.479e-08, 0.06546, 0.9979, 1.463e-08, 0.3548, 0.9122, 0.2049, 0.4097, 0.9122, 6.902e-08, 0.6258, 0.6913, 0.3613, 0.804, 0.3718, 0.4642, 0.9283, 0.3718, -1.283e-07, 0.7226, 0.6913, -1.512e-08, 0.4097, 0.9122, 6.902e-08, 0.7226, 0.6913, -1.512e-08, 0.6258, 0.6913, -0.3613, 0.3548, 0.9122, -0.2049, 0.9283, 0.3718, -1.283e-07, 1.0, 8.783e-08, -7.233e-08, 0.866, 3.616e-08, -0.5, 0.804, 0.3718, -0.4642, 0.9283, -0.3718, -1.283e-07, 0.7226, -0.6913, -7.057e-08, 0.6258, -0.6913, -0.3613, 0.804, -0.3718, -0.4642, 0.4097, -0.9122, -1.479e-08, 0.06546, -0.9979, -5.852e-08, 0.3548, -0.9122, -0.2049, 0.06546, 0.9979, 1.463e-08, 0.4097, 0.9122, 6.902e-08, 0.3548, 0.9122, -0.2049, 0.7226, 0.6913, -1.512e-08, 0.9283, 0.3718, -1.283e-07, 0.804, 0.3718, -0.4642, 0.6258, 0.6913, -0.3613, 1.0, 8.783e-08, -7.233e-08, 0.9283, -0.3718, -1.283e-07, 0.804, -0.3718, -0.4642, 0.866, 3.616e-08, -0.5, 0.7226, -0.6913, -7.057e-08, 0.4097, -0.9122, -1.479e-08, 0.3548, -0.9122, -0.2049, 0.6258, -0.6913, -0.3613, 0.804, -0.3718, -0.4642, 0.6258, -0.6913, -0.3613, 0.3613, -0.6913, -0.6258, 0.4642, -0.3718, -0.804, 0.3548, -0.9122, -0.2049, 0.06546, -0.9979, -5.852e-08, 0.2049, -0.9122, -0.3548, 0.06546, 0.9979, 1.463e-08, 0.3548, 0.9122, -0.2049, 0.2049, 0.9122, -0.3548, 0.6258, 0.6913, -0.3613, 0.804, 0.3718, -0.4642, 0.4642, 0.3718, -0.804, 0.3613, 0.6913, -0.6258, 0.866, 3.616e-08, -0.5, 0.804, -0.3718, -0.4642, 0.4642, -0.3718, -0.804, 0.5, -3.616e-08, -0.866, 0.6258, -0.6913, -0.3613, 0.3548, -0.9122, -0.2049, 0.2049, -0.9122, -0.3548, 0.3613, -0.6913, -0.6258, 0.3548, 0.9122, -0.2049, 0.6258, 0.6913, -0.3613, 0.3613, 0.6913, -0.6258, 0.2049, 0.9122, -0.3548, 0.804, 0.3718, -0.4642, 0.866, 3.616e-08, -0.5, 0.5, -3.616e-08, -0.866, 0.4642, 0.3718, -0.804, 0.06546, 0.9979, 1.463e-08, 0.2049, 0.9122, -0.3548, 0.05429, 0.9169, -0.3955, 0.3613, 0.6913, -0.6258, 0.4642, 0.3718, -0.804, 0.1198, 0.3747, -0.9194, 0.09438, 0.6963, -0.7115, 0.5, -3.616e-08, -0.866, 0.4642, -0.3718, -0.804, 0.1198, -0.3747, -0.9194, 0.1285, -2.477e-08, -0.9917, 0.3613, -0.6913, -0.6258, 0.2049, -0.9122, -0.3548, 0.05429, -0.9169, -0.3955, 0.09438, -0.6963, -0.7115, 0.2049, 0.9122, -0.3548, 0.3613, 0.6913, -0.6258, 0.09438, 0.6963, -0.7115, 0.05429, 0.9169, -0.3955, 0.4642, 0.3718, -0.804, 0.5, -3.616e-08, -0.866, 0.1285, -2.477e-08, -0.9917, 0.1198, 0.3747, -0.9194, 0.4642, -0.3718, -0.804, 0.3613, -0.6913, -0.6258, 0.09438, -0.6963, -0.7115, 0.1198, -0.3747, -0.9194, 0.2049, -0.9122, -0.3548, 0.06546, -0.9979, -5.852e-08, 0.05429, -0.9169, -0.3955, -0.09438, -0.6963, -0.7115, -0.05429, -0.9169, -0.3955, -0.2049, -0.9122, -0.3548, -0.3613, -0.6913, -0.6258, -0.05429, 0.9169, -0.3955, -0.09438, 0.6963, -0.7115, -0.3613, 0.6913, -0.6258, -0.2049, 0.9122, -0.3548, -0.1198, 0.3747, -0.9194, -0.1285, 4.954e-09, -0.9917, -0.5, -6.716e-08, -0.866, -0.4642, 0.3718, -0.804, -0.1198, -0.3747, -0.9194, -0.09438, -0.6963, -0.7115, -0.3613, -0.6913, -0.6258, -0.4642, -0.3718, -0.804, -0.05429, -0.9169, -0.3955, -0.06546, -0.9979, -5.243e-08, -0.2049, -0.9122, -0.3548, -0.06546, 0.9979, -1.951e-08, -0.05429, 0.9169, -0.3955, -0.2049, 0.9122, -0.3548, -0.09438, 0.6963, -0.7115, -0.1198, 0.3747, -0.9194, -0.4642, 0.3718, -0.804, -0.3613, 0.6913, -0.6258, -0.1285, 4.954e-09, -0.9917, -0.1198, -0.3747, -0.9194, -0.4642, -0.3718, -0.804, -0.5, -6.716e-08, -0.866, -0.2049, 0.9122, -0.3548, -0.3613, 0.6913, -0.6258, -0.6258, 0.6913, -0.3613, -0.3548, 0.9122, -0.2049, -0.4642, 0.3718, -0.804, -0.5, -6.716e-08, -0.866, -0.866, 1.447e-07, -0.5, -0.804, 0.3718, -0.4642, -0.4642, -0.3718, -0.804, -0.3613, -0.6913, -0.6258, -0.6258, -0.6913, -0.3613, -0.804, -0.3718, -0.4642, -0.2049, -0.9122, -0.3548, -0.06546, -0.9979, -5.243e-08, -0.3548, -0.9122, -0.2049, -0.06546, 0.9979, -1.951e-08, -0.2049, 0.9122, -0.3548, -0.3548, 0.9122, -0.2049, -0.3613, 0.6913, -0.6258, -0.4642, 0.3718, -0.804, -0.804, 0.3718, -0.4642, -0.6258, 0.6913, -0.3613, -0.5, -6.716e-08, -0.866, -0.4642, -0.3718, -0.804, -0.804, -0.3718, -0.4642, -0.866, 1.447e-07, -0.5, -0.3613, -0.6913, -0.6258, -0.2049, -0.9122, -0.3548, -0.3548, -0.9122, -0.2049, -0.6258, -0.6913, -0.3613, -0.3548, -0.9122, -0.2049, -0.06546, -0.9979, -5.243e-08, -0.4097, -0.9122, -3.944e-08, -0.06546, 0.9979, -1.951e-08, -0.3548, 0.9122, -0.2049, -0.4097, 0.9122, 4.683e-08, -0.6258, 0.6913, -0.3613, -0.804, 0.3718, -0.4642, -0.9283, 0.3718, 4.619e-08, -0.7226, 0.6913, 5.041e-08, -0.866, 1.447e-07, -0.5, -0.804, -0.3718, -0.4642, -0.9283, -0.3718, 4.105e-08, -1.0, 1.55e-07, 1.24e-07, -0.6258, -0.6913, -0.3613, -0.3548, -0.9122, -0.2049, -0.4097, -0.9122, -3.944e-08, -0.7226, -0.6913, -1.008e-08, -0.3548, 0.9122, -0.2049, -0.6258, 0.6913, -0.3613, -0.7226, 0.6913, 5.041e-08, -0.4097, 0.9122, 4.683e-08, -0.804, 0.3718, -0.4642, -0.866, 1.447e-07, -0.5, -1.0, 1.55e-07, 1.24e-07, -0.9283, 0.3718, 4.619e-08, -0.804, -0.3718, -0.4642, -0.6258, -0.6913, -0.3613, -0.7226, -0.6913, -1.008e-08, -0.9283, -0.3718, 4.105e-08, -0.7226, 0.6913, 5.041e-08, -0.9283, 0.3718, 4.619e-08, -0.804, 0.3718, 0.4642, -0.6258, 0.6913, 0.3613, -1.0, 1.55e-07, 1.24e-07, -0.9283, -0.3718, 4.105e-08, -0.804, -0.3718, 0.4642, -0.866, -7.749e-08, 0.5, -0.7226, -0.6913, -1.008e-08, -0.4097, -0.9122, -3.944e-08, -0.3548, -0.9122, 0.2049, -0.6258, -0.6913, 0.3613, -0.4097, 0.9122, 4.683e-08, -0.7226, 0.6913, 5.041e-08, -0.6258, 0.6913, 0.3613, -0.3548, 0.9122, 0.2049, -0.9283, 0.3718, 4.619e-08, -1.0, 1.55e-07, 1.24e-07, -0.866, -7.749e-08, 0.5, -0.804, 0.3718, 0.4642, -0.9283, -0.3718, 4.105e-08, -0.7226, -0.6913, -1.008e-08, -0.6258, -0.6913, 0.3613, -0.804, -0.3718, 0.4642, -0.4097, -0.9122, -3.944e-08, -0.06546, -0.9979, -5.243e-08, -0.3548, -0.9122, 0.2049, -0.06546, 0.9979, -1.951e-08, -0.4097, 0.9122, 4.683e-08, -0.3548, 0.9122, 0.2049, -0.3548, 0.9122, 0.2049, -0.6258, 0.6913, 0.3613, -0.3613, 0.6913, 0.6258, -0.2049, 0.9122, 0.3548, -0.804, 0.3718, 0.4642, -0.866, -7.749e-08, 0.5, -0.5, 5.166e-08, 0.866, -0.4642, 0.3718, 0.804, -0.804, -0.3718, 0.4642, -0.6258, -0.6913, 0.3613, -0.3613, -0.6913, 0.6258, -0.4642, -0.3718, 0.804, -0.3548, -0.9122, 0.2049, -0.06546, -0.9979, -5.243e-08, -0.2049, -0.9122, 0.3548, -0.06546, 0.9979, -1.951e-08, -0.3548, 0.9122, 0.2049, -0.2049, 0.9122, 0.3548, -0.6258, 0.6913, 0.3613, -0.804, 0.3718, 0.4642, -0.4642, 0.3718, 0.804, -0.3613, 0.6913, 0.6258, -0.866, -7.749e-08, 0.5, -0.804, -0.3718, 0.4642, -0.4642, -0.3718, 0.804, -0.5, 5.166e-08, 0.866, -0.6258, -0.6913, 0.3613, -0.3548, -0.9122, 0.2049, -0.2049, -0.9122, 0.3548, -0.3613, -0.6913, 0.6258, -0.4642, 0.3718, 0.804, -0.5, 5.166e-08, 0.866, -0.1285, 5.45e-08, 0.9917, -0.1198, 0.3747, 0.9194, -0.4642, -0.3718, 0.804, -0.3613, -0.6913, 0.6258, -0.09438, -0.6963, 0.7115, -0.1198, -0.3747, 0.9194, -0.2049, -0.9122, 0.3548, -0.06546, -0.9979, -5.243e-08, -0.05429, -0.9169, 0.3955, -0.06546, 0.9979, -1.951e-08, -0.2049, 0.9122, 0.3548, -0.05429, 0.9169, 0.3955, -0.3613, 0.6913, 0.6258, -0.4642, 0.3718, 0.804, -0.1198, 0.3747, 0.9194, -0.09438, 0.6963, 0.7115, -0.5, 5.166e-08, 0.866, -0.4642, -0.3718, 0.804, -0.1198, -0.3747, 0.9194, -0.1285, 5.45e-08, 0.9917, -0.3613, -0.6913, 0.6258, -0.2049, -0.9122, 0.3548, -0.05429, -0.9169, 0.3955, -0.09438, -0.6963, 0.7115, -0.2049, 0.9122, 0.3548, -0.3613, 0.6913, 0.6258, -0.09438, 0.6963, 0.7115, -0.05429, 0.9169, 0.3955, 0.1198, 0.3747, 0.9194, -0.1198, 0.3747, 0.9194, -0.1285, 5.45e-08, 0.9917, 0.1285, -3.468e-08, 0.9917, 0.1285, -3.468e-08, 0.9917, -0.1285, 5.45e-08, 0.9917, -0.1198, -0.3747, 0.9194, 0.1198, -0.3747, 0.9194, 0.1198, -0.3747, 0.9194, -0.1198, -0.3747, 0.9194, -0.09438, -0.6963, 0.7115, 0.09438, -0.6963, 0.7115, 0.09438, -0.6963, 0.7115, -0.09438, -0.6963, 0.7115, -0.05429, -0.9169, 0.3955, 0.05429, -0.9169, 0.3955, 0.05429, -0.9169, 0.3955, -0.05429, -0.9169, 0.3955, -0.06546, -0.9979, -5.243e-08, 0.06546, -0.9979, -5.852e-08, 0.06546, -0.9979, -5.852e-08, -0.06546, -0.9979, -5.243e-08, -0.05429, -0.9169, -0.3955, 0.05429, -0.9169, -0.3955, 0.05429, -0.9169, -0.3955, -0.05429, -0.9169, -0.3955, -0.09438, -0.6963, -0.7115, 0.09438, -0.6963, -0.7115, 0.09438, -0.6963, -0.7115, -0.09438, -0.6963, -0.7115, -0.1198, -0.3747, -0.9194, 0.1198, -0.3747, -0.9194, 0.1198, -0.3747, -0.9194, -0.1198, -0.3747, -0.9194, -0.1285, 4.954e-09, -0.9917, 0.1285, -2.477e-08, -0.9917, 0.1285, -2.477e-08, -0.9917, -0.1285, 4.954e-09, -0.9917, -0.1198, 0.3747, -0.9194, 0.1198, 0.3747, -0.9194, 0.1198, 0.3747, -0.9194, -0.1198, 0.3747, -0.9194, -0.09438, 0.6963, -0.7115, 0.09438, 0.6963, -0.7115, 0.09438, 0.6963, -0.7115, -0.09438, 0.6963, -0.7115, -0.05429, 0.9169, -0.3955, 0.05429, 0.9169, -0.3955, 0.05429, 0.9169, -0.3955, -0.05429, 0.9169, -0.3955, -0.06546, 0.9979, -1.951e-08, 0.06546, 0.9979, 1.463e-08, 0.06546, 0.9979, 1.463e-08, -0.06546, 0.9979, -1.951e-08, -0.05429, 0.9169, 0.3955, 0.05429, 0.9169, 0.3955, 0.05429, 0.9169, 0.3955, -0.05429, 0.9169, 0.3955, -0.09438, 0.6963, 0.7115, 0.09438, 0.6963, 0.7115, 0.09438, 0.6963, 0.7115, -0.09438, 0.6963, 0.7115, -0.1198, 0.3747, 0.9194, 0.1198, 0.3747, 0.9194])] * 3)])
me_icosphere = bpy.data.meshes.new('Icosphere')
me_icosphere.from_pydata([(0.0, 0.0, -0.05), (0.04045, -0.0309, -0.02236), (-0.01545, -0.05, -0.02236), (-0.05, 0.0, -0.02236), (-0.01545, 0.05, -0.02236), (0.04045, 0.0309, -0.02236), (0.01545, -0.05, 0.02236), (-0.04045, -0.0309, 0.02236), (-0.04045, 0.0309, 0.02236), (0.01545, 0.05, 0.02236), (0.05, 0.0, 0.02236), (0.0, 0.0, 0.05)], [], [(0, 1, 2), (1, 0, 5), (0, 2, 3), (0, 3, 4), (0, 4, 5), (1, 5, 10), (2, 1, 6), (3, 2, 7), (4, 3, 8), (5, 4, 9), (1, 10, 6), (2, 6, 7), (3, 7, 8), (4, 8, 9), (5, 9, 10), (6, 10, 11), (7, 6, 11), (8, 7, 11), (9, 8, 11), (10, 9, 11)])
_uv = me_icosphere.uv_layers.new(name='UVMap')
_uv.uv.foreach_set('vector', [0.2165, 0.3962, 6.801e-05, 0.2376, 0.218, 0.1666, 0.8605, 0.4627, 0.5964, 0.4588, 0.724, 0.3255, 0.2165, 0.3962, 0.218, 0.1666, 0.4386, 0.2501, 0.5964, 0.4588, 0.4386, 0.2501, 0.6398, 0.2696, 0.5964, 0.4588, 0.6398, 0.2696, 0.724, 0.3255, 0.8605, 0.4627, 0.724, 0.3255, 0.8073, 0.2879, 0.218, 0.1666, 6.801e-05, 0.2376, 0.08899, 6.801e-05, 0.4386, 0.2501, 0.218, 0.1666, 0.3573, 0.007023, 0.6398, 0.2696, 0.4386, 0.2501, 0.6338, 0.08399, 0.724, 0.3255, 0.6398, 0.2696, 0.7254, 0.2421, 0.8605, 0.4627, 0.8073, 0.2879, 0.9999, 0.2489, 0.218, 0.1666, 0.08899, 6.801e-05, 0.3573, 0.007023, 0.4386, 0.2501, 0.3573, 0.007023, 0.6338, 0.08399, 0.6398, 0.2696, 0.6338, 0.08399, 0.7254, 0.2421, 0.724, 0.3255, 0.7254, 0.2421, 0.8073, 0.2879, 0.9999, 0.2489, 0.8073, 0.2879, 0.8085, 0.1781, 0.898, 6.846e-05, 0.9999, 0.2489, 0.8085, 0.1781, 0.6338, 0.08399, 0.898, 6.846e-05, 0.8085, 0.1781, 0.7254, 0.2421, 0.6338, 0.08399, 0.8085, 0.1781, 0.8073, 0.2879, 0.7254, 0.2421, 0.8085, 0.1781])
me_icosphere.use_remesh_preserve_volume = False
me_icosphere.use_remesh_preserve_attributes = False
me_icosphere.use_mirror_vertex_groups = False
me_icosphere.update()

# ---- objects
ob_sun = bpy.data.objects.new('Sun', light_sun_001)
ob_wall_right_door = bpy.data.objects.new('wall_right_door', me_cube_009)
ob_wall_bottom = bpy.data.objects.new('wall_bottom', me_cube_008)
ob_wall_top = bpy.data.objects.new('wall_top', me_cube_007)
ob_wall_left = bpy.data.objects.new('wall_left', me_cube_006)
ob_wall_left_door = bpy.data.objects.new('wall_left_door', me_cube_005)
ob_wall_right = bpy.data.objects.new('wall_right', me_cube_003)
ob_background = bpy.data.objects.new('background', me_cube_001)
ob_ball = bpy.data.objects.new('ball', me_sphere_001)
ob_brick = bpy.data.objects.new('brick', me_cube_004)
ob_bullet = bpy.data.objects.new('bullet', me_plane)
ob_paddle = bpy.data.objects.new('paddle', me_sphere)
ob_powerup = bpy.data.objects.new('powerup', me_icosphere)

# ---- transforms, parenting, visibility, modifiers, constraints
ob_sun.location = (0.0, 2.478, 0.0)
ob_sun.rotation_euler = (-1.571, 0.0, 0.0)
ob_sun.lineart.crease_threshold = 0.0
ob_wall_right_door.location = (-1.35, 0.1008, -1.36)
ob_wall_right_door.lineart.crease_threshold = 0.0
ob_wall_bottom.location = (0.0, 0.1, -1.55)
ob_wall_bottom.lineart.crease_threshold = 0.0
ob_wall_top.location = (0.0, 0.1, 1.55)
ob_wall_top.lineart.crease_threshold = 0.0
ob_wall_left.location = (1.35, 0.1, 0.1333)
ob_wall_left.lineart.crease_threshold = 0.0
ob_wall_left_door.location = (1.35, 0.1008, -1.36)
ob_wall_left_door.lineart.crease_threshold = 0.0
ob_wall_right.location = (-1.35, 0.1, 0.1333)
ob_wall_right.lineart.crease_threshold = 0.0
ob_background.location = (0.0, 0.0, 0.0)
ob_background.lineart.crease_threshold = 0.0
ob_ball.location = (-2.669, 0.121, -0.2552)
ob_ball.color = (0.8, 0.8, 0.8, 1.0)
ob_ball.lineart.crease_threshold = 0.0
ob_brick.location = (-2.669, 0.1212, 0.1716)
ob_brick.color = (0.8, 0.8, 0.8, 1.0)
ob_brick.lineart.crease_threshold = 0.0
ob_bullet.location = (-2.669, 0.12, -0.5416)
ob_bullet.lineart.crease_threshold = 0.0
ob_paddle.location = (-2.669, 0.1201, -0.6792)
ob_paddle.color = (0.8, 0.8, 0.8, 1.0)
ob_paddle.lineart.crease_threshold = 0.0
ob_powerup.location = (-2.673, 0.121, -0.00929)
ob_powerup.lineart.crease_threshold = 0.0

# ---- collection membership
col_collection_1.objects.link(ob_sun)
col_collection_1.objects.link(ob_wall_right_door)
col_collection_1.objects.link(ob_wall_bottom)
col_collection_1.objects.link(ob_wall_top)
col_collection_1.objects.link(ob_wall_left)
col_collection_1.objects.link(ob_wall_left_door)
col_collection_1.objects.link(ob_wall_right)
col_collection_1.objects.link(ob_background)
col_collection_1.objects.link(ob_ball)
col_collection_1.objects.link(ob_brick)
col_collection_1.objects.link(ob_bullet)
col_collection_1.objects.link(ob_paddle)
col_collection_1.objects.link(ob_powerup)

# ---- scene / render settings (as saved in the file)
scene.frame_start = 1; scene.frame_end = 250; scene.frame_set(1)
scene.render.engine = 'BLENDER_EEVEE_NEXT'
scene.render.resolution_percentage = 50
scene.render.dither_intensity = 0.0
scene.cycles.use_denoising = False
scene.cycles.samples = 128
scene.cycles.sampling_pattern = 'TABULATED_SOBOL'
scene.cycles.use_adaptive_sampling = False
scene.cycles.use_light_tree = False
scene.cycles.blur_glossy = 0.0
scene.cycles.sample_clamp_indirect = 0.0
scene.view_settings.view_transform = 'Standard'
bpy.context.view_layer.update()

# ---- added for rendering (the .blend has no active camera): camera
cam_auto = bpy.data.cameras.new('AutoCamera')
cam_auto.lens = 50.0
cam_auto.sensor_width = 36.0
cam_auto.clip_end = 1000.0
ob_auto_camera = bpy.data.objects.new('AutoCamera', cam_auto)
scene.collection.objects.link(ob_auto_camera)
ob_auto_camera.location = (4.3381, -5.98554, 4.03077)
ob_auto_camera.rotation_euler = (1.09748, -7.21219e-08, 0.694738)
scene.camera = ob_auto_camera
bpy.context.view_layer.update()

